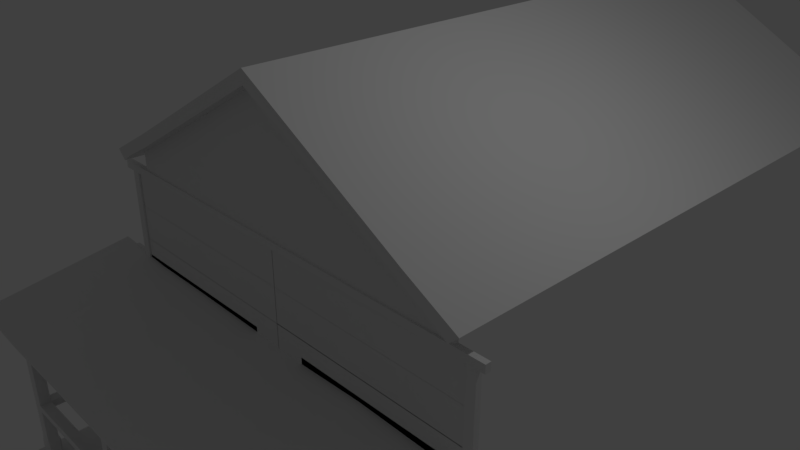 # Source: HouseJermo.blend  (saved by Blender 2.79.0; exported with 4.5.12 LTS)
import bpy
from mathutils import Matrix  # noqa: F401  (used for matrix-valued properties, if any)

bpy.ops.wm.read_factory_settings(use_empty=True)
scene = bpy.context.scene
scene.name = 'Scene'

# ---- collections
col_collection_1 = bpy.data.collections.new('Collection 1'); scene.collection.children.link(col_collection_1)

# ---- materials (node trees are filled in below, after node groups)
mat_material = bpy.data.materials.new('Material')
mat_material.alpha_threshold = 0.0
mat_material.use_transparent_shadow = False
mat_material.roughness = 0.5
mat_material.line_color = (0.0, 0.0, 0.0, 1.0)

# ---- material node trees

# ---- world
world_world = bpy.data.worlds.new('World'); scene.world = world_world
world_world.color = (0.05088, 0.05088, 0.05088)
world_world.use_sun_shadow = False
world_world.sun_shadow_jitter_overblur = 0.0
world_world.cycles.sampling_method = 'MANUAL'

# ---- cameras
cam_camera = bpy.data.cameras.new('Camera')
cam_camera.clip_end = 100.0
cam_camera.lens = 35.0
cam_camera.sensor_width = 32.0
cam_camera.sensor_height = 18.0
cam_camera.ortho_scale = 7.314
cam_camera.dof.focus_distance = 0.0
cam_camera.dof.aperture_fstop = 128.0

# ---- lights
light_lamp = bpy.data.lights.new('Lamp', 'POINT')
light_lamp.transmission_factor = 0.0
light_lamp.cutoff_distance = 30.0
light_lamp.energy = 100.0
light_lamp.shadow_buffer_clip_start = 1.001
light_lamp.shadow_soft_size = 0.1
light_lamp.shadow_maximum_resolution = 0.006
light_lamp.use_absolute_resolution = True

# ---- meshes
me_cylinder = bpy.data.meshes.new('Cylinder')
me_cylinder.from_pydata([(0.1951, 0.9808, -1.0), (0.1951, 0.9808, 1.0), (0.5556, 0.8315, -1.0), (0.5556, 0.8315, 1.0), (0.8315, 0.5556, -1.0), (0.8315, 0.5556, 1.0), (0.9808, 0.1951, -1.0), (0.9808, 0.1951, 1.0), (0.9808, -0.1951, -1.0), (0.9808, -0.1951, 1.0), (0.8315, -0.5556, -1.0), (0.8315, -0.5556, 1.0), (0.5556, -0.8315, -1.0), (0.5556, -0.8315, 1.0), (0.1951, -0.9808, -1.0), (0.1951, -0.9808, 1.0), (-0.1951, -0.9808, -1.0), (-0.1951, -0.9808, 1.0), (-0.5556, -0.8315, -1.0), (-0.5556, -0.8315, 1.0), (-0.8315, -0.5556, -1.0), (-0.8315, -0.5556, 1.0), (-0.9808, -0.1951, -1.0), (-0.9808, -0.1951, 1.0), (-0.9808, 0.1951, -1.0), (-0.9808, 0.1951, 1.0), (-0.8315, 0.5556, -1.0), (-0.8315, 0.5556, 1.0), (-0.5556, 0.8315, -1.0), (-0.5556, 0.8315, 1.0), (-0.1951, 0.9808, -1.0), (-0.1951, 0.9808, 1.0), (1.155e-07, 3.148e-07, -1.0), (1.267e-07, 3.008e-07, 1.0), (0.9067, -0.1803, 1.0), (0.9067, 0.1803, 1.0), (-0.5136, -0.7686, 1.0), (-0.1803, -0.9067, 1.0), (-0.7686, 0.5136, 1.0), (0.7686, 0.5136, 1.0), (0.5136, 0.7686, 1.0), (0.1803, -0.9067, 1.0), (0.5136, -0.7686, 1.0), (-0.9067, 0.1803, 1.0), (-0.9067, -0.1803, 1.0), (0.7686, -0.5136, 1.0), (-0.7686, -0.5136, 1.0), (-0.1803, 0.9067, 1.0), (-0.5136, 0.7686, 1.0), (0.1803, 0.9067, 1.0), (0.9808, 0.1951, 1.88), (0.8315, 0.5556, 1.88), (0.9808, -0.1951, 1.88), (0.1951, -0.9808, 1.88), (0.5556, -0.8315, 1.88), (-0.1951, -0.9808, 1.88), (-0.9808, -0.1951, 1.88), (-0.8315, -0.5556, 1.88), (-0.9808, 0.1951, 1.88), (-0.1951, 0.9808, 1.88), (-0.5556, 0.8315, 1.88), (0.1951, 0.9808, 1.88), (0.5136, -0.7686, 1.88), (0.1803, -0.9067, 1.88), (-0.9067, -0.1803, 1.88), (-0.9067, 0.1803, 1.88), (-0.5136, 0.7686, 1.88), (-0.1803, 0.9067, 1.88), (0.7686, 0.5136, 1.88), (0.9067, 0.1803, 1.88), (-0.1803, -0.9067, 1.88), (-0.7686, -0.5136, 1.88), (0.1803, 0.9067, 1.88), (0.9067, -0.1803, 1.88), (0.3665, 1.425, 1.951), (0.7917, 1.188, 1.951), (1.187, 0.7946, 1.951), (1.401, 0.2802, 1.951), (1.402, -0.2771, 1.951), (1.19, -0.7923, 1.951), (0.7963, -1.187, 1.951), (0.2819, -1.401, 1.951), (-0.2754, -1.402, 1.951), (-0.7906, -1.19, 1.951), (-1.185, -0.7969, 1.951), (-1.4, -0.2824, 1.951), (0.002576, -0.0005894, 4.3), (-1.401, 0.2748, 1.951), (-1.188, 0.79, 1.951), (-0.7951, 1.185, 1.951), (-0.1907, 1.424, 1.951), (0.002576, -0.0005887, 1.951), (0.5728, -0.8265, 1.951), (0.8286, 0.5522, 1.951), (-0.5644, -0.8526, 1.951), (-0.9736, 0.1971, 1.951), (0.8546, -0.5675, 1.951), (0.5695, 0.8514, 1.951), (-0.199, 0.9812, 1.951), (-0.553, 0.8269, 1.951), (-0.1952, -0.9808, 1.951), (0.2042, -0.9774, 1.951), (0.9795, -0.1983, 1.951), (0.9787, 0.201, 1.951), (-0.9833, -0.1941, 1.951), (-0.8294, -0.5588, 1.951), (0.192, 0.9771, 1.951), (-0.8494, 0.5663, 1.951), (-0.5123, 0.7668, 1.951), (0.1846, -0.9066, 1.951), (0.9086, 0.1814, 1.951), (-0.7648, -0.5155, 1.951), (0.1811, 0.9061, 1.951), (-0.9034, -0.1826, 1.951), (0.9093, -0.1791, 1.951), (-0.176, -0.9073, 1.951), (-0.1794, 0.9054, 1.951), (0.5145, 0.7688, 1.951), (0.7719, -0.5125, 1.951), (-0.9041, 0.178, 1.951), (-0.5094, -0.7699, 1.951), (0.77, 0.5143, 1.951), (0.5175, -0.768, 1.951), (-0.7668, 0.5113, 1.951)], [], [(1, 3, 2, 0), (3, 5, 4, 2), (5, 7, 6, 4), (7, 9, 8, 6), (9, 11, 10, 8), (23, 25, 24, 22), (11, 13, 12, 10), (13, 15, 14, 12), (19, 21, 20, 18), (21, 23, 22, 20), (15, 17, 16, 14), (25, 27, 26, 24), (27, 29, 28, 26), (29, 31, 30, 28), (30, 31, 1, 0), (17, 19, 18, 16), (2, 4, 32), (12, 14, 32), (22, 24, 32), (8, 10, 32), (18, 20, 32), (28, 30, 32), (4, 6, 32), (14, 16, 32), (24, 26, 32), (0, 2, 32), (10, 12, 32), (20, 22, 32), (30, 0, 32), (6, 8, 32), (16, 18, 32), (26, 28, 32), (34, 35, 33), (36, 37, 33), (48, 38, 33), (39, 40, 33), (41, 42, 33), (43, 44, 33), (45, 34, 33), (46, 36, 33), (47, 48, 33), (35, 39, 33), (37, 41, 33), (38, 43, 33), (40, 49, 33), (42, 45, 33), (44, 46, 33), (49, 47, 33), (41, 37, 70, 63), (15, 13, 54, 53), (13, 11, 45, 42), (3, 1, 49, 40), (27, 25, 43, 38), (49, 1, 61, 72), (39, 35, 69, 68), (47, 49, 72, 67), (21, 19, 36, 46), (11, 9, 34, 45), (43, 25, 58, 65), (9, 7, 50, 52), (5, 3, 40, 39), (29, 27, 38, 48), (19, 17, 37, 36), (48, 47, 67, 66), (67, 116, 108, 66), (64, 113, 111, 71), (63, 109, 122, 62), (69, 110, 121, 68), (72, 112, 116, 67), (65, 119, 113, 64), (70, 115, 109, 63), (73, 114, 110, 69), (34, 9, 52, 73), (25, 23, 56, 58), (29, 48, 66, 60), (13, 42, 62, 54), (42, 41, 63, 62), (31, 29, 60, 59), (35, 34, 73, 69), (44, 43, 65, 64), (5, 39, 68, 51), (7, 5, 51, 50), (21, 46, 71, 57), (17, 15, 53, 55), (37, 17, 55, 70), (23, 21, 57, 56), (1, 31, 59, 61), (46, 44, 64, 71), (86, 74, 90), (86, 76, 75), (86, 77, 76), (86, 78, 77), (86, 79, 78), (86, 80, 79), (86, 81, 80), (86, 82, 81), (86, 83, 82), (86, 84, 83), (86, 85, 84), (86, 87, 85), (86, 88, 87), (86, 89, 88), (86, 75, 74), (86, 90, 89), (111, 113, 91), (110, 114, 91), (109, 115, 91), (108, 116, 91), (112, 117, 91), (116, 112, 91), (114, 118, 91), (113, 119, 91), (115, 120, 91), (117, 121, 91), (118, 122, 91), (119, 123, 91), (120, 111, 91), (121, 110, 91), (122, 109, 91), (123, 108, 91), (88, 89, 99, 107), (80, 81, 101, 92), (76, 77, 103, 93), (83, 84, 105, 94), (87, 88, 107, 95), (79, 80, 92, 96), (75, 76, 93, 97), (82, 83, 94, 100), (85, 87, 95, 104), (78, 79, 96, 102), (90, 74, 106, 98), (74, 75, 97, 106), (89, 90, 98, 99), (81, 82, 100, 101), (77, 78, 102, 103), (84, 85, 104, 105), (107, 99, 108, 123), (55, 100, 115, 70), (52, 102, 114, 73), (94, 105, 111, 120), (95, 107, 123, 119), (96, 92, 122, 118), (97, 93, 121, 117), (100, 94, 120, 115), (58, 95, 119, 65), (102, 96, 118, 114), (61, 106, 112, 72), (106, 97, 117, 112), (59, 98, 106, 61), (53, 101, 100, 55), (50, 103, 102, 52), (56, 104, 95, 58), (71, 111, 105, 57), (57, 105, 104, 56), (66, 108, 99, 60), (60, 99, 98, 59), (68, 121, 93, 51), (51, 93, 103, 50), (62, 122, 92, 54), (54, 92, 101, 53)])
me_cylinder.use_remesh_preserve_volume = False
me_cylinder.use_remesh_preserve_attributes = False
me_cylinder.use_mirror_vertex_groups = False
me_cylinder.update()
me_cube_056 = bpy.data.meshes.new('Cube.056')
me_cube_056.from_pydata([(-2.298, -0.025, -0.25), (-2.298, -0.025, 0.25), (-2.298, 0.025, -0.25), (-2.298, 0.025, 0.25), (2.356, -0.025, -0.25), (2.356, -0.025, 0.25), (2.356, 0.025, -0.25), (2.356, 0.025, 0.25), (-2.747, 0.025, -0.25), (-2.747, -0.025, -0.25), (-2.747, -0.025, 0.01193), (-2.747, 0.025, 0.01193), (2.861, 0.025, -0.04157), (2.861, 0.025, -0.25), (2.861, -0.025, -0.25), (2.864, -0.025, -0.03647), (0.03204, -0.025, 1.586), (0.03204, 0.025, 1.586), (-2.298, -0.025, 0.4313), (-2.298, 0.025, 0.4313), (2.356, 0.025, 0.4313), (2.356, -0.025, 0.4313), (0.03214, -0.025, 1.767), (0.03214, 0.025, 1.767), (2.965, 0.025, -0.09356), (2.965, -0.025, -0.09356), (3.097, -0.025, 0.03057), (3.097, 0.025, 0.03057), (2.974, -0.025, 0.09715), (2.974, 0.025, 0.09715), (-2.92, -0.025, -0.1069), (-2.92, 0.025, -0.1069), (-3.047, -0.025, 0.02232), (-3.047, 0.025, 0.02232), (-2.829, 0.025, 0.1414), (-2.829, -0.025, 0.1414), (-2.747, -0.2292, 0.01193), (-2.298, -0.2292, 0.25), (2.864, -0.2292, -0.03647), (2.356, -0.2292, 0.25), (2.356, -0.2292, 0.4313), (-2.298, -0.2292, 0.4313), (0.03214, -0.2292, 1.767), (0.03204, -0.2292, 1.586), (2.965, -0.2292, -0.09356), (3.097, -0.2292, 0.03057), (2.974, -0.2292, 0.09715), (-2.92, -0.2292, -0.1069), (-3.047, -0.2292, 0.02232), (-2.829, -0.2292, 0.1414), (-2.298, 8.438, 0.25), (-2.747, 8.438, 0.01193), (2.861, 8.438, -0.04157), (2.356, 8.438, 0.25), (0.03214, 8.438, 1.767), (-2.298, 8.438, 0.4313), (0.03204, 8.438, 1.586), (2.356, 8.438, 0.4313), (3.097, 8.438, 0.03057), (2.965, 8.438, -0.09356), (2.974, 8.438, 0.09715), (-2.829, 8.438, 0.1414), (-3.047, 8.438, 0.02232), (-2.92, 8.438, -0.1069)], [], [(1, 3, 11, 10), (2, 3, 7, 6), (5, 4, 14, 15), (4, 5, 1, 0), (2, 6, 4, 0), (11, 10, 30, 31), (9, 10, 11, 8), (2, 0, 9, 8), (3, 2, 8, 11), (0, 1, 10, 9), (13, 12, 15, 14), (4, 6, 13, 14), (31, 30, 32, 33), (6, 7, 12, 13), (19, 18, 22, 23), (1, 5, 16), (7, 3, 17), (25, 26, 45, 44), (21, 20, 23, 22), (12, 7, 53, 52), (7, 17, 56, 53), (22, 18, 41, 42), (29, 28, 26, 27), (25, 24, 27, 26), (24, 12, 52, 59), (15, 12, 24, 25), (30, 10, 36, 47), (28, 21, 40, 46), (33, 34, 61, 62), (27, 24, 59, 58), (20, 21, 28, 29), (35, 34, 33, 32), (16, 5, 39, 43), (15, 25, 44, 38), (18, 19, 34, 35), (17, 3, 50, 56), (43, 39, 40, 42), (37, 43, 42, 41), (46, 38, 44, 45), (40, 39, 38, 46), (36, 49, 48, 47), (37, 41, 49, 36), (21, 22, 42, 40), (10, 1, 37, 36), (1, 16, 43, 37), (5, 15, 38, 39), (18, 35, 49, 41), (26, 28, 46, 45), (35, 32, 48, 49), (32, 30, 47, 48), (56, 50, 55, 54), (53, 56, 54, 57), (52, 60, 58, 59), (61, 51, 63, 62), (53, 57, 60, 52), (55, 50, 51, 61), (20, 29, 60, 57), (34, 19, 55, 61), (11, 31, 63, 51), (19, 23, 54, 55), (23, 20, 57, 54), (3, 11, 51, 50), (29, 27, 58, 60), (31, 33, 62, 63)])
me_cube_056.use_remesh_preserve_volume = False
me_cube_056.use_remesh_preserve_attributes = False
me_cube_056.use_mirror_vertex_groups = False
me_cube_056.update()
me_cube_055 = bpy.data.meshes.new('Cube.055')
me_cube_055.from_pydata([(0.4273, -0.01495, -0.09875), (0.4273, -0.01495, 0.000251), (0.4273, 0.05556, -0.09875), (0.4273, 0.05556, 0.000251), (0.4931, -0.01495, -0.09875), (0.4931, -0.01495, 0.000251), (0.4931, 0.05556, -0.09875), (0.4931, 0.05556, 0.000251), (-0.439, 0.05556, -0.09875), (-0.439, -0.01495, -0.09875), (-0.439, -0.01495, 0.000251), (-0.439, 0.05556, 0.000251), (-0.5016, 0.05556, -0.09875), (-0.5069, -0.01495, -0.09875), (-0.5069, -0.01495, 0.000251), (-0.5016, 0.05556, 0.000251), (0.4273, -0.01495, 1.401), (0.4273, 0.05556, 1.401), (0.4931, 0.05556, 1.401), (0.4931, -0.01495, 1.401), (-0.439, -0.01495, 1.401), (-0.439, 0.05556, 1.401), (-0.5069, -0.01495, 1.401), (-0.5016, 0.05556, 1.401), (-0.5069, -0.01495, 1.293), (-0.5016, 0.05556, 1.293), (-0.439, -0.01495, 1.293), (-0.439, 0.05556, 1.293), (0.4931, -0.01495, 1.293), (0.4273, -0.01495, 1.293), (0.4273, 0.05556, 1.293), (0.4931, 0.05556, 1.293), (0.4273, 0.03224, 0.000251), (-0.439, 0.03224, 0.000251), (-0.439, 0.03224, 1.293), (0.4273, 0.03224, 1.293), (-0.439, 0.01752, 1.293), (0.4273, 0.01752, 0.000251), (-0.439, 0.01752, 0.000251), (0.4273, 0.01752, 1.293), (-0.03806, 0.05556, -0.09875), (-0.03806, 0.05556, 0.000251), (-0.03806, -0.01495, 0.000251), (-0.03806, -0.01495, -0.09875), (0.01704, 0.05556, 0.000251), (0.01704, -0.01495, -0.09875), (0.01704, 0.05556, -0.09875), (0.01704, -0.01495, 0.000251), (-0.03726, 0.01752, 0.000251), (0.01673, 0.01752, 0.000251), (-0.0245, -0.01495, 1.401), (-0.0245, -0.01495, 1.293), (-0.0245, 0.05556, 1.293), (-0.0245, 0.05556, 1.401), (-0.0245, 0.01752, 1.293), (0.01945, 0.01752, 1.293), (0.02139, -0.01495, 1.293), (0.02139, 0.05556, 1.293), (0.02139, 0.05556, 1.401), (0.02139, -0.01495, 1.401), (-0.5016, 0.05556, 0.7196), (0.4273, -0.01495, 0.7196), (0.4931, 0.05556, 0.7196), (-0.5069, -0.01495, 0.7196), (-0.439, -0.01495, 0.7196), (-0.439, 0.05556, 0.7196), (0.4931, -0.01495, 0.7196), (0.4273, 0.05556, 0.7196), (0.4273, 0.03224, 0.7196), (-0.439, 0.03224, 0.7196), (-0.439, 0.01752, 0.7196), (0.4273, 0.01752, 0.7196), (0.01824, 0.01752, 0.7196), (-0.03016, 0.01752, 0.7196), (-0.5016, 0.05556, 0.6443), (0.4273, -0.01495, 0.6443), (0.4931, 0.05556, 0.6443), (0.01808, 0.01752, 0.6443), (-0.0309, 0.01752, 0.6443), (-0.5069, -0.01495, 0.6443), (-0.439, -0.01495, 0.6443), (-0.439, 0.05556, 0.6443), (0.4931, -0.01495, 0.6443), (0.4273, 0.05556, 0.6443), (0.4273, 0.03224, 0.6443), (-0.439, 0.03224, 0.6443), (-0.439, 0.01752, 0.6443), (0.4273, 0.01752, 0.6443), (-0.5069, -0.01495, 1.04), (-0.439, -0.01495, 1.04), (-0.439, 0.05556, 1.04), (0.4931, -0.01495, 1.04), (0.4273, 0.05556, 1.04), (0.4273, 0.03224, 1.04), (-0.439, 0.03224, 1.04), (-0.439, 0.01752, 1.04), (0.4273, 0.01752, 1.04), (-0.5016, 0.05556, 1.04), (0.4273, -0.01495, 1.04), (0.4931, 0.05556, 1.04), (0.01891, 0.01752, 1.04), (-0.027, 0.01752, 1.04), (-0.5016, 0.05556, 1.0), (0.4273, -0.01495, 1.0), (0.4931, 0.05556, 1.0), (0.01883, 0.01752, 1.0), (-0.02739, 0.01752, 1.0), (-0.5069, -0.01495, 1.0), (-0.439, -0.01495, 1.0), (-0.439, 0.05556, 1.0), (0.4931, -0.01495, 1.0), (0.4273, 0.05556, 1.0), (0.4273, 0.03224, 1.0), (-0.439, 0.03224, 1.0), (-0.439, 0.01752, 1.0), (0.4273, 0.01752, 1.0), (-0.5016, 0.05556, 0.2854), (0.4273, -0.01495, 0.2854), (0.4931, 0.05556, 0.2854), (0.01733, 0.01752, 0.2854), (-0.03444, 0.01752, 0.2854), (-0.5069, -0.01495, 0.2854), (-0.439, -0.01495, 0.2854), (-0.439, 0.05556, 0.2854), (0.4931, -0.01495, 0.2854), (0.4273, 0.05556, 0.2854), (0.4273, 0.03224, 0.2854), (-0.439, 0.03224, 0.2854), (-0.439, 0.01752, 0.2854), (0.4273, 0.01752, 0.2854), (-0.5016, 0.05556, 0.2446), (0.4273, -0.01495, 0.2446), (0.4931, 0.05556, 0.2446), (0.01724, 0.01752, 0.2446), (-0.03484, 0.01752, 0.2446), (-0.5069, -0.01495, 0.2446), (-0.439, -0.01495, 0.2446), (-0.439, 0.05556, 0.2446), (0.4931, -0.01495, 0.2446), (0.4273, 0.05556, 0.2446), (0.4273, 0.03224, 0.2446), (-0.439, 0.03224, 0.2446), (-0.439, 0.01752, 0.2446), (0.4273, 0.01752, 0.2446), (0.01688, 0.001288, 0.000251), (-0.03766, 0.001287, 0.000251), (-0.0245, 0.001287, 1.293), (0.02042, 0.001287, 1.293), (0.01724, 0.0004449, 0.2446), (-0.03484, 0.0004448, 0.2446), (0.01883, 0.0004449, 1.0), (0.01824, 0.0004449, 0.7196), (-0.02739, 0.0004448, 1.0), (-0.03016, 0.0004448, 0.7196), (0.01808, 0.0004449, 0.6443), (-0.0309, 0.0004448, 0.6443), (0.01891, 0.0004449, 1.04), (-0.027, 0.0004448, 1.04), (0.01733, 0.0004449, 0.2854), (-0.03444, 0.0004448, 0.2854), (-0.439, 0.001287, 1.293), (0.4273, 0.001287, 0.000251), (-0.439, 0.001287, 0.000251), (0.4273, 0.001287, 1.293), (0.4273, 0.001287, 0.7196), (0.4273, 0.001287, 0.6443), (-0.439, 0.001287, 0.7196), (-0.439, 0.001287, 0.6443), (-0.439, 0.001287, 1.04), (0.4273, 0.001287, 1.04), (0.4273, 0.001287, 1.0), (-0.439, 0.001287, 1.0), (-0.439, 0.001287, 0.2854), (0.4273, 0.001287, 0.2854), (0.4273, 0.001287, 0.2446), (-0.439, 0.001287, 0.2446), (-0.03016, 0.008983, 0.7196), (-0.027, 0.008983, 1.04), (-0.0245, 0.009404, 1.293), (-0.02739, 0.008983, 1.0), (-0.439, 0.009404, 1.293), (-0.439, 0.009404, 1.04), (-0.439, 0.009404, 1.0), (-0.439, 0.009404, 0.7196), (0.4273, 0.009404, 1.293), (0.4273, 0.009404, 1.04), (0.4273, 0.009404, 1.0), (0.01824, 0.008983, 0.7196), (0.01891, 0.008983, 1.04), (0.01993, 0.009404, 1.293), (0.01883, 0.008983, 1.0), (0.4273, 0.009404, 0.7196), (0.4273, 0.009404, 0.000251), (0.4273, 0.009404, 0.6443), (0.01724, 0.008983, 0.2446), (0.01733, 0.008983, 0.2854), (0.01808, 0.008983, 0.6443), (0.4273, 0.009404, 0.2854), (0.4273, 0.009404, 0.2446), (0.01681, 0.009404, 0.000251), (-0.439, 0.009404, 0.000251), (-0.0309, 0.008983, 0.6443), (-0.03484, 0.008983, 0.2446), (-0.03444, 0.008983, 0.2854), (-0.03746, 0.009404, 0.000251), (-0.439, 0.009215, 0.2854), (-0.439, 0.009215, 0.2446), (-0.439, 0.009404, 0.6443)], [], [(41, 40, 8, 11), (2, 3, 7, 6), (6, 7, 5, 4), (4, 5, 1, 0), (2, 6, 4, 0), (29, 28, 19, 16), (25, 24, 22, 23), (43, 42, 10, 9), (32, 3, 44, 41, 11, 33), (40, 43, 9, 8), (13, 14, 15, 12), (8, 9, 13, 12), (11, 8, 12, 15), (9, 10, 14, 13), (18, 17, 16, 19), (20, 21, 23, 22), (31, 30, 17, 18), (24, 26, 20, 22), (35, 34, 27, 52, 57, 30), (28, 31, 18, 19), (27, 25, 23, 21), (50, 20, 26, 51), (90, 97, 25, 27), (94, 90, 27, 34), (88, 89, 26, 24), (97, 88, 24, 25), (169, 98, 29, 163), (91, 99, 31, 28), (99, 92, 30, 31), (98, 91, 28, 29), (52, 27, 21, 53), (53, 21, 20, 50), (92, 93, 35, 30), (204, 48, 38, 200), (178, 180, 36, 54), (181, 95, 36, 180), (134, 142, 38, 48), (39, 55, 54, 36, 34, 35), (37, 32, 33, 38, 48, 49), (93, 94, 34, 35), (46, 45, 43, 40), (45, 47, 42, 43), (44, 46, 40, 41), (3, 2, 46, 44), (0, 1, 47, 45), (2, 0, 45, 46), (176, 183, 166, 153), (192, 37, 49, 199), (58, 53, 50, 59), (57, 52, 53, 58), (59, 50, 51, 56), (143, 133, 49, 37), (16, 59, 56, 29), (30, 57, 58, 17), (17, 58, 59, 16), (184, 189, 55, 39), (203, 202, 149, 159), (153, 166, 167, 155), (115, 105, 72, 71), (84, 85, 69, 68), (106, 114, 70, 73), (83, 84, 68, 67), (75, 82, 66, 61), (76, 83, 67, 62), (82, 76, 62, 66), (165, 75, 61, 164), (74, 79, 63, 60), (79, 80, 64, 63), (85, 81, 65, 69), (81, 74, 60, 65), (123, 116, 74, 81), (127, 123, 81, 85), (121, 122, 80, 79), (116, 121, 79, 74), (173, 117, 75, 165), (124, 118, 76, 82), (118, 125, 83, 76), (117, 124, 82, 75), (125, 126, 84, 83), (205, 128, 86, 207), (126, 127, 85, 84), (178, 177, 157, 146), (196, 193, 165, 154), (54, 36, 95, 101), (39, 55, 100, 96), (112, 113, 94, 93), (111, 112, 93, 92), (103, 110, 91, 98), (104, 111, 92, 99), (110, 104, 99, 91), (170, 103, 98, 169), (102, 107, 88, 97), (107, 108, 89, 88), (113, 109, 90, 94), (109, 102, 97, 90), (65, 60, 102, 109), (69, 65, 109, 113), (63, 64, 108, 107), (60, 63, 107, 102), (164, 61, 103, 170), (66, 62, 104, 110), (62, 67, 111, 104), (61, 66, 110, 103), (67, 68, 112, 111), (183, 70, 114, 182), (68, 69, 113, 112), (129, 119, 195, 197), (194, 195, 158, 148), (140, 141, 127, 126), (139, 140, 126, 125), (131, 138, 124, 117), (132, 139, 125, 118), (138, 132, 118, 124), (174, 131, 117, 173), (130, 135, 121, 116), (135, 136, 122, 121), (141, 137, 123, 127), (137, 130, 116, 123), (87, 77, 119, 129), (78, 86, 128, 120), (11, 15, 130, 137), (33, 11, 137, 141), (14, 10, 136, 135), (15, 14, 135, 130), (161, 1, 131, 174), (5, 7, 132, 138), (7, 3, 139, 132), (1, 5, 138, 131), (3, 32, 140, 139), (200, 38, 142, 206), (32, 33, 141, 140), (188, 189, 147, 156), (96, 100, 188, 185), (142, 134, 202, 206), (148, 149, 145, 144), (150, 152, 153, 151), (151, 153, 155, 154), (147, 146, 157, 156), (156, 157, 152, 150), (154, 155, 159, 158), (158, 159, 149, 148), (195, 196, 154, 158), (187, 190, 150, 151), (199, 194, 148, 144), (201, 203, 159, 155), (164, 151, 154, 165), (179, 176, 153, 152), (190, 188, 156, 150), (202, 204, 145, 149), (177, 179, 152, 157), (10, 162, 175, 136), (192, 161, 174, 198), (198, 174, 173, 197), (136, 175, 172, 122), (64, 166, 171, 108), (191, 164, 170, 186), (186, 170, 169, 185), (108, 171, 168, 89), (122, 172, 167, 80), (197, 173, 165, 193), (80, 167, 166, 64), (29, 56, 147, 163), (56, 51, 146, 147), (1, 161, 144, 47), (47, 144, 145, 42), (89, 168, 160, 26), (51, 26, 160, 146), (42, 145, 162, 10), (185, 169, 163, 184), (191, 187, 151, 164), (207, 201, 155, 167), (106, 73, 176, 179), (166, 183, 182, 171), (171, 182, 181, 168), (54, 101, 177, 178), (73, 70, 183, 176), (168, 181, 180, 160), (146, 160, 180, 178), (71, 72, 187, 191), (96, 185, 184, 39), (71, 191, 186, 115), (72, 105, 190, 187), (100, 55, 189, 188), (163, 147, 189, 184), (129, 197, 193, 87), (37, 192, 198, 143), (49, 133, 194, 199), (119, 77, 196, 195), (77, 87, 193, 196), (161, 192, 199, 144), (86, 78, 201, 207), (134, 48, 204, 202), (78, 120, 203, 201), (162, 200, 206, 175), (175, 206, 205, 172), (172, 205, 207, 167), (145, 204, 200, 162), (177, 181, 182, 179), (185, 188, 190, 186), (197, 195, 194, 198), (203, 205, 206, 202), (114, 106, 179, 182), (120, 128, 205, 203), (105, 115, 186, 190), (133, 143, 198, 194), (101, 95, 181, 177)])
me_cube_055.use_remesh_preserve_volume = False
me_cube_055.use_remesh_preserve_attributes = False
me_cube_055.use_mirror_vertex_groups = False
me_cube_055.update()
me_cube_054 = bpy.data.meshes.new('Cube.054')
me_cube_054.from_pydata([(-0.4929, 4.5e-06, -0.001213), (-0.4929, 4.5e-06, 0.4988), (-0.4929, 0.05, -0.001213), (-0.4929, 0.05, 0.4988), (0.5017, 0.05, -0.001213), (0.5017, 0.05, 0.4988), (0.5017, 4.5e-06, -0.001213), (0.5017, 4.5e-06, 0.4988)], [], [(7, 6, 4, 5), (0, 1, 3, 2), (6, 7, 1, 0), (5, 3, 1, 7), (2, 4, 6, 0), (2, 3, 5, 4)])
me_cube_054.use_remesh_preserve_volume = False
me_cube_054.use_remesh_preserve_attributes = False
me_cube_054.use_mirror_vertex_groups = False
me_cube_054.update()
me_cube_052 = bpy.data.meshes.new('Cube.052')
me_cube_052.from_pydata([(-0.4929, 4.5e-06, -0.001213), (-0.4929, 4.5e-06, 0.4988), (-0.4929, 0.05, -0.001213), (-0.4929, 0.05, 0.4988), (0.5017, 0.05, -0.001213), (0.5017, 0.05, 0.4988), (0.5017, 4.5e-06, -0.001213), (0.5017, 4.5e-06, 0.4988)], [], [(7, 6, 4, 5), (0, 1, 3, 2), (6, 7, 1, 0), (5, 3, 1, 7), (2, 4, 6, 0), (2, 3, 5, 4)])
me_cube_052.use_remesh_preserve_volume = False
me_cube_052.use_remesh_preserve_attributes = False
me_cube_052.use_mirror_vertex_groups = False
me_cube_052.update()
me_cube_051 = bpy.data.meshes.new('Cube.051')
me_cube_051.from_pydata([(-0.4929, 4.5e-06, -0.001213), (-0.4929, 4.5e-06, 0.4988), (-0.4929, 0.05, -0.001213), (-0.4929, 0.05, 0.4988), (0.5017, 0.05, -0.001213), (0.5017, 0.05, 0.4988), (0.5017, 4.5e-06, -0.001213), (0.5017, 4.5e-06, 0.4988)], [], [(7, 6, 4, 5), (0, 1, 3, 2), (6, 7, 1, 0), (5, 3, 1, 7), (2, 4, 6, 0), (2, 3, 5, 4)])
me_cube_051.use_remesh_preserve_volume = False
me_cube_051.use_remesh_preserve_attributes = False
me_cube_051.use_mirror_vertex_groups = False
me_cube_051.update()
me_cube_050 = bpy.data.meshes.new('Cube.050')
me_cube_050.from_pydata([(-0.4929, 4.5e-06, -0.001213), (-0.4929, 4.5e-06, 0.4988), (-0.4929, 0.05, -0.001213), (-0.4929, 0.05, 0.4988), (0.5017, 0.05, -0.001213), (0.5017, 0.05, 0.4988), (0.5017, 4.5e-06, -0.001213), (0.5017, 4.5e-06, 0.4988)], [], [(7, 6, 4, 5), (0, 1, 3, 2), (6, 7, 1, 0), (5, 3, 1, 7), (2, 4, 6, 0), (2, 3, 5, 4)])
me_cube_050.use_remesh_preserve_volume = False
me_cube_050.use_remesh_preserve_attributes = False
me_cube_050.use_mirror_vertex_groups = False
me_cube_050.update()
me_cube_049 = bpy.data.meshes.new('Cube.049')
me_cube_049.from_pydata([(-0.4929, 4.5e-06, -0.001213), (-0.4929, 4.5e-06, 0.4988), (-0.4929, 0.05, -0.001213), (-0.4929, 0.05, 0.4988), (0.5017, 0.05, -0.001213), (0.5017, 0.05, 0.4988), (0.5017, 4.5e-06, -0.001213), (0.5017, 4.5e-06, 0.4988)], [], [(7, 6, 4, 5), (0, 1, 3, 2), (6, 7, 1, 0), (5, 3, 1, 7), (2, 4, 6, 0), (2, 3, 5, 4)])
me_cube_049.use_remesh_preserve_volume = False
me_cube_049.use_remesh_preserve_attributes = False
me_cube_049.use_mirror_vertex_groups = False
me_cube_049.update()
me_cube_014 = bpy.data.meshes.new('Cube.014')
me_cube_014.from_pydata([(-0.4929, 4.5e-06, -0.001213), (-0.4929, 4.5e-06, 0.4988), (-0.4929, 0.05, -0.001213), (-0.4929, 0.05, 0.4988), (0.5017, 0.05, -0.001213), (0.5017, 0.05, 0.4988), (0.5017, 4.5e-06, -0.001213), (0.5017, 4.5e-06, 0.4988)], [], [(7, 6, 4, 5), (0, 1, 3, 2), (6, 7, 1, 0), (5, 3, 1, 7), (2, 4, 6, 0), (2, 3, 5, 4)])
me_cube_014.use_remesh_preserve_volume = False
me_cube_014.use_remesh_preserve_attributes = False
me_cube_014.use_mirror_vertex_groups = False
me_cube_014.update()
me_cube_013 = bpy.data.meshes.new('Cube.013')
me_cube_013.from_pydata([(-0.4929, 4.5e-06, -0.001213), (-0.4929, 4.5e-06, 0.4988), (-0.4929, 0.05, -0.001213), (-0.4929, 0.05, 0.4988), (0.5017, 0.05, -0.001213), (0.5017, 0.05, 0.4988), (0.5017, 4.5e-06, -0.001213), (0.5017, 4.5e-06, 0.4988)], [], [(7, 6, 4, 5), (0, 1, 3, 2), (6, 7, 1, 0), (5, 3, 1, 7), (2, 4, 6, 0), (2, 3, 5, 4)])
me_cube_013.use_remesh_preserve_volume = False
me_cube_013.use_remesh_preserve_attributes = False
me_cube_013.use_mirror_vertex_groups = False
me_cube_013.update()
me_cube_011 = bpy.data.meshes.new('Cube.011')
me_cube_011.from_pydata([(-0.4929, 4.5e-06, -0.001213), (-0.4929, 4.5e-06, 0.4988), (-0.4929, 0.05, -0.001213), (-0.4929, 0.05, 0.4988), (0.5017, 0.05, -0.001213), (0.5017, 0.05, 0.4988), (0.5017, 4.5e-06, -0.001213), (0.5017, 4.5e-06, 0.4988)], [], [(7, 6, 4, 5), (0, 1, 3, 2), (6, 7, 1, 0), (5, 3, 1, 7), (2, 4, 6, 0), (2, 3, 5, 4)])
me_cube_011.use_remesh_preserve_volume = False
me_cube_011.use_remesh_preserve_attributes = False
me_cube_011.use_mirror_vertex_groups = False
me_cube_011.update()
me_cube_010 = bpy.data.meshes.new('Cube.010')
me_cube_010.from_pydata([(-0.4929, 4.5e-06, -0.001213), (-0.4929, 4.5e-06, 0.4988), (-0.4929, 0.05, -0.001213), (-0.4929, 0.05, 0.4988), (0.5017, 0.05, -0.001213), (0.5017, 0.05, 0.4988), (0.5017, 4.5e-06, -0.001213), (0.5017, 4.5e-06, 0.4988)], [], [(7, 6, 4, 5), (0, 1, 3, 2), (6, 7, 1, 0), (5, 3, 1, 7), (2, 4, 6, 0), (2, 3, 5, 4)])
me_cube_010.use_remesh_preserve_volume = False
me_cube_010.use_remesh_preserve_attributes = False
me_cube_010.use_mirror_vertex_groups = False
me_cube_010.update()
me_cube_009 = bpy.data.meshes.new('Cube.009')
me_cube_009.from_pydata([(-0.4929, 4.5e-06, -0.001213), (-0.4929, 4.5e-06, 0.4988), (-0.4929, 0.05, -0.001213), (-0.4929, 0.05, 0.4988), (0.5017, 0.05, -0.001213), (0.5017, 0.05, 0.4988), (0.5017, 4.5e-06, -0.001213), (0.5017, 4.5e-06, 0.4988)], [], [(7, 6, 4, 5), (0, 1, 3, 2), (6, 7, 1, 0), (5, 3, 1, 7), (2, 4, 6, 0), (2, 3, 5, 4)])
me_cube_009.use_remesh_preserve_volume = False
me_cube_009.use_remesh_preserve_attributes = False
me_cube_009.use_mirror_vertex_groups = False
me_cube_009.update()
me_cube_008 = bpy.data.meshes.new('Cube.008')
me_cube_008.from_pydata([(-0.4929, 4.5e-06, -0.001213), (-0.4929, 4.5e-06, 0.4988), (-0.4929, 0.05, -0.001213), (-0.4929, 0.05, 0.4988), (0.5017, 0.05, -0.001213), (0.5017, 0.05, 0.4988), (0.5017, 4.5e-06, -0.001213), (0.5017, 4.5e-06, 0.4988)], [], [(7, 6, 4, 5), (0, 1, 3, 2), (6, 7, 1, 0), (5, 3, 1, 7), (2, 4, 6, 0), (2, 3, 5, 4)])
me_cube_008.use_remesh_preserve_volume = False
me_cube_008.use_remesh_preserve_attributes = False
me_cube_008.use_mirror_vertex_groups = False
me_cube_008.update()
me_cube_007 = bpy.data.meshes.new('Cube.007')
me_cube_007.from_pydata([(-0.4929, 4.5e-06, -0.001213), (-0.4929, 4.5e-06, 0.4988), (-0.4929, 0.05, -0.001213), (-0.4929, 0.05, 0.4988), (0.5017, 0.05, -0.001213), (0.5017, 0.05, 0.4988), (0.5017, 4.5e-06, -0.001213), (0.5017, 4.5e-06, 0.4988)], [], [(7, 6, 4, 5), (0, 1, 3, 2), (6, 7, 1, 0), (5, 3, 1, 7), (2, 4, 6, 0), (2, 3, 5, 4)])
me_cube_007.use_remesh_preserve_volume = False
me_cube_007.use_remesh_preserve_attributes = False
me_cube_007.use_mirror_vertex_groups = False
me_cube_007.update()
me_cube_006 = bpy.data.meshes.new('Cube.006')
me_cube_006.from_pydata([(-1.5, -0.025, -0.25), (-1.5, -0.025, 0.4776), (-1.5, 0.025, -0.25), (-1.5, 0.025, 0.4776), (1.5, -0.025, -0.25), (1.5, -0.025, 0.4776), (1.5, 0.025, -0.25), (1.5, 0.025, 0.4776)], [], [(0, 1, 3, 2), (2, 3, 7, 6), (6, 7, 5, 4), (4, 5, 1, 0), (2, 6, 4, 0), (7, 3, 1, 5)])
me_cube_006.use_remesh_preserve_volume = False
me_cube_006.use_remesh_preserve_attributes = False
me_cube_006.use_mirror_vertex_groups = False
me_cube_006.update()
me_cube_005 = bpy.data.meshes.new('Cube.005')
me_cube_005.from_pydata([(-1.5, -0.025, -0.25), (-1.5, -0.025, 0.25), (-1.5, 0.025, -0.25), (-1.5, 0.025, 0.25), (1.5, -0.025, -0.25), (1.5, -0.025, 0.25), (1.5, 0.025, -0.25), (1.5, 0.025, 0.25)], [], [(0, 1, 3, 2), (2, 3, 7, 6), (6, 7, 5, 4), (4, 5, 1, 0), (2, 6, 4, 0), (7, 3, 1, 5)])
me_cube_005.use_remesh_preserve_volume = False
me_cube_005.use_remesh_preserve_attributes = False
me_cube_005.use_mirror_vertex_groups = False
me_cube_005.update()
me_cube_079 = bpy.data.meshes.new('Cube.079')
me_cube_079.from_pydata([(0.4273, -0.01495, -0.09875), (0.4273, -0.01495, 0.000251), (0.4273, 0.05556, -0.09875), (0.4273, 0.05556, 0.000251), (0.4931, -0.01495, -0.09875), (0.4931, -0.01495, 0.000251), (0.4931, 0.05556, -0.09875), (0.4931, 0.05556, 0.000251), (-0.439, 0.05556, -0.09875), (-0.439, -0.01495, -0.09875), (-0.439, -0.01495, 0.000251), (-0.439, 0.05556, 0.000251), (-0.5016, 0.05556, -0.09875), (-0.5069, -0.01495, -0.09875), (-0.5069, -0.01495, 0.000251), (-0.5016, 0.05556, 0.000251), (0.4273, -0.01495, 1.401), (0.4273, 0.05556, 1.401), (0.4931, 0.05556, 1.401), (0.4931, -0.01495, 1.401), (-0.439, -0.01495, 1.401), (-0.439, 0.05556, 1.401), (-0.5069, -0.01495, 1.401), (-0.5016, 0.05556, 1.401), (-0.5069, -0.01495, 1.293), (-0.5016, 0.05556, 1.293), (-0.439, -0.01495, 1.293), (-0.439, 0.05556, 1.293), (0.4931, -0.01495, 1.293), (0.4273, -0.01495, 1.293), (0.4273, 0.05556, 1.293), (0.4931, 0.05556, 1.293), (0.4273, 0.03224, 0.000251), (-0.439, 0.03224, 0.000251), (-0.439, 0.03224, 1.293), (0.4273, 0.03224, 1.293), (-0.439, 0.01752, 1.293), (0.4273, 0.01752, 0.000251), (-0.439, 0.01752, 0.000251), (0.4273, 0.01752, 1.293), (-0.03806, 0.05556, -0.09875), (-0.03806, 0.05556, 0.000251), (-0.03806, -0.01495, 0.000251), (-0.03806, -0.01495, -0.09875), (0.01704, 0.05556, 0.000251), (0.01704, -0.01495, -0.09875), (0.01704, 0.05556, -0.09875), (0.01704, -0.01495, 0.000251), (-0.03726, 0.01752, 0.000251), (0.01673, 0.01752, 0.000251), (-0.0245, -0.01495, 1.401), (-0.0245, -0.01495, 1.293), (-0.0245, 0.05556, 1.293), (-0.0245, 0.05556, 1.401), (-0.0245, 0.01752, 1.293), (0.01945, 0.01752, 1.293), (0.02139, -0.01495, 1.293), (0.02139, 0.05556, 1.293), (0.02139, 0.05556, 1.401), (0.02139, -0.01495, 1.401), (-0.5016, 0.05556, 0.7196), (0.4273, -0.01495, 0.7196), (0.4931, 0.05556, 0.7196), (-0.5069, -0.01495, 0.7196), (-0.439, -0.01495, 0.7196), (-0.439, 0.05556, 0.7196), (0.4931, -0.01495, 0.7196), (0.4273, 0.05556, 0.7196), (0.4273, 0.03224, 0.7196), (-0.439, 0.03224, 0.7196), (-0.439, 0.01752, 0.7196), (0.4273, 0.01752, 0.7196), (0.01824, 0.01752, 0.7196), (-0.03016, 0.01752, 0.7196), (-0.5016, 0.05556, 0.6443), (0.4273, -0.01495, 0.6443), (0.4931, 0.05556, 0.6443), (0.01808, 0.01752, 0.6443), (-0.0309, 0.01752, 0.6443), (-0.5069, -0.01495, 0.6443), (-0.439, -0.01495, 0.6443), (-0.439, 0.05556, 0.6443), (0.4931, -0.01495, 0.6443), (0.4273, 0.05556, 0.6443), (0.4273, 0.03224, 0.6443), (-0.439, 0.03224, 0.6443), (-0.439, 0.01752, 0.6443), (0.4273, 0.01752, 0.6443), (-0.5069, -0.01495, 1.04), (-0.439, -0.01495, 1.04), (-0.439, 0.05556, 1.04), (0.4931, -0.01495, 1.04), (0.4273, 0.05556, 1.04), (0.4273, 0.03224, 1.04), (-0.439, 0.03224, 1.04), (-0.439, 0.01752, 1.04), (0.4273, 0.01752, 1.04), (-0.5016, 0.05556, 1.04), (0.4273, -0.01495, 1.04), (0.4931, 0.05556, 1.04), (0.01891, 0.01752, 1.04), (-0.027, 0.01752, 1.04), (-0.5016, 0.05556, 1.0), (0.4273, -0.01495, 1.0), (0.4931, 0.05556, 1.0), (0.01883, 0.01752, 1.0), (-0.02739, 0.01752, 1.0), (-0.5069, -0.01495, 1.0), (-0.439, -0.01495, 1.0), (-0.439, 0.05556, 1.0), (0.4931, -0.01495, 1.0), (0.4273, 0.05556, 1.0), (0.4273, 0.03224, 1.0), (-0.439, 0.03224, 1.0), (-0.439, 0.01752, 1.0), (0.4273, 0.01752, 1.0), (-0.5016, 0.05556, 0.2854), (0.4273, -0.01495, 0.2854), (0.4931, 0.05556, 0.2854), (0.01733, 0.01752, 0.2854), (-0.03444, 0.01752, 0.2854), (-0.5069, -0.01495, 0.2854), (-0.439, -0.01495, 0.2854), (-0.439, 0.05556, 0.2854), (0.4931, -0.01495, 0.2854), (0.4273, 0.05556, 0.2854), (0.4273, 0.03224, 0.2854), (-0.439, 0.03224, 0.2854), (-0.439, 0.01752, 0.2854), (0.4273, 0.01752, 0.2854), (-0.5016, 0.05556, 0.2446), (0.4273, -0.01495, 0.2446), (0.4931, 0.05556, 0.2446), (0.01724, 0.01752, 0.2446), (-0.03484, 0.01752, 0.2446), (-0.5069, -0.01495, 0.2446), (-0.439, -0.01495, 0.2446), (-0.439, 0.05556, 0.2446), (0.4931, -0.01495, 0.2446), (0.4273, 0.05556, 0.2446), (0.4273, 0.03224, 0.2446), (-0.439, 0.03224, 0.2446), (-0.439, 0.01752, 0.2446), (0.4273, 0.01752, 0.2446), (0.01688, 0.001288, 0.000251), (-0.03766, 0.001287, 0.000251), (-0.0245, 0.001287, 1.293), (0.02042, 0.001287, 1.293), (0.01724, 0.0004449, 0.2446), (-0.03484, 0.0004448, 0.2446), (0.01883, 0.0004449, 1.0), (0.01824, 0.0004449, 0.7196), (-0.02739, 0.0004448, 1.0), (-0.03016, 0.0004448, 0.7196), (0.01808, 0.0004449, 0.6443), (-0.0309, 0.0004448, 0.6443), (0.01891, 0.0004449, 1.04), (-0.027, 0.0004448, 1.04), (0.01733, 0.0004449, 0.2854), (-0.03444, 0.0004448, 0.2854), (-0.439, 0.001287, 1.293), (0.4273, 0.001287, 0.000251), (-0.439, 0.001287, 0.000251), (0.4273, 0.001287, 1.293), (0.4273, 0.001287, 0.7196), (0.4273, 0.001287, 0.6443), (-0.439, 0.001287, 0.7196), (-0.439, 0.001287, 0.6443), (-0.439, 0.001287, 1.04), (0.4273, 0.001287, 1.04), (0.4273, 0.001287, 1.0), (-0.439, 0.001287, 1.0), (-0.439, 0.001287, 0.2854), (0.4273, 0.001287, 0.2854), (0.4273, 0.001287, 0.2446), (-0.439, 0.001287, 0.2446), (-0.03016, 0.008983, 0.7196), (-0.027, 0.008983, 1.04), (-0.0245, 0.009404, 1.293), (-0.02739, 0.008983, 1.0), (-0.439, 0.009404, 1.293), (-0.439, 0.009404, 1.04), (-0.439, 0.009404, 1.0), (-0.439, 0.009404, 0.7196), (0.4273, 0.009404, 1.293), (0.4273, 0.009404, 1.04), (0.4273, 0.009404, 1.0), (0.01824, 0.008983, 0.7196), (0.01891, 0.008983, 1.04), (0.01993, 0.009404, 1.293), (0.01883, 0.008983, 1.0), (0.4273, 0.009404, 0.7196), (0.4273, 0.009404, 0.000251), (0.4273, 0.009404, 0.6443), (0.01724, 0.008983, 0.2446), (0.01733, 0.008983, 0.2854), (0.01808, 0.008983, 0.6443), (0.4273, 0.009404, 0.2854), (0.4273, 0.009404, 0.2446), (0.01681, 0.009404, 0.000251), (-0.439, 0.009404, 0.000251), (-0.0309, 0.008983, 0.6443), (-0.03484, 0.008983, 0.2446), (-0.03444, 0.008983, 0.2854), (-0.03746, 0.009404, 0.000251), (-0.439, 0.009215, 0.2854), (-0.439, 0.009215, 0.2446), (-0.439, 0.009404, 0.6443)], [], [(41, 40, 8, 11), (2, 3, 7, 6), (6, 7, 5, 4), (4, 5, 1, 0), (2, 6, 4, 0), (29, 28, 19, 16), (25, 24, 22, 23), (43, 42, 10, 9), (32, 3, 44, 41, 11, 33), (40, 43, 9, 8), (13, 14, 15, 12), (8, 9, 13, 12), (11, 8, 12, 15), (9, 10, 14, 13), (18, 17, 16, 19), (20, 21, 23, 22), (31, 30, 17, 18), (24, 26, 20, 22), (35, 34, 27, 52, 57, 30), (28, 31, 18, 19), (27, 25, 23, 21), (50, 20, 26, 51), (90, 97, 25, 27), (94, 90, 27, 34), (88, 89, 26, 24), (97, 88, 24, 25), (169, 98, 29, 163), (91, 99, 31, 28), (99, 92, 30, 31), (98, 91, 28, 29), (52, 27, 21, 53), (53, 21, 20, 50), (92, 93, 35, 30), (204, 48, 38, 200), (178, 180, 36, 54), (181, 95, 36, 180), (134, 142, 38, 48), (39, 55, 54, 36, 34, 35), (37, 32, 33, 38, 48, 49), (93, 94, 34, 35), (46, 45, 43, 40), (45, 47, 42, 43), (44, 46, 40, 41), (3, 2, 46, 44), (0, 1, 47, 45), (2, 0, 45, 46), (176, 183, 166, 153), (192, 37, 49, 199), (58, 53, 50, 59), (57, 52, 53, 58), (59, 50, 51, 56), (143, 133, 49, 37), (16, 59, 56, 29), (30, 57, 58, 17), (17, 58, 59, 16), (184, 189, 55, 39), (203, 202, 149, 159), (153, 166, 167, 155), (115, 105, 72, 71), (84, 85, 69, 68), (106, 114, 70, 73), (83, 84, 68, 67), (75, 82, 66, 61), (76, 83, 67, 62), (82, 76, 62, 66), (165, 75, 61, 164), (74, 79, 63, 60), (79, 80, 64, 63), (85, 81, 65, 69), (81, 74, 60, 65), (123, 116, 74, 81), (127, 123, 81, 85), (121, 122, 80, 79), (116, 121, 79, 74), (173, 117, 75, 165), (124, 118, 76, 82), (118, 125, 83, 76), (117, 124, 82, 75), (125, 126, 84, 83), (205, 128, 86, 207), (126, 127, 85, 84), (178, 177, 157, 146), (196, 193, 165, 154), (54, 36, 95, 101), (39, 55, 100, 96), (112, 113, 94, 93), (111, 112, 93, 92), (103, 110, 91, 98), (104, 111, 92, 99), (110, 104, 99, 91), (170, 103, 98, 169), (102, 107, 88, 97), (107, 108, 89, 88), (113, 109, 90, 94), (109, 102, 97, 90), (65, 60, 102, 109), (69, 65, 109, 113), (63, 64, 108, 107), (60, 63, 107, 102), (164, 61, 103, 170), (66, 62, 104, 110), (62, 67, 111, 104), (61, 66, 110, 103), (67, 68, 112, 111), (183, 70, 114, 182), (68, 69, 113, 112), (129, 119, 195, 197), (194, 195, 158, 148), (140, 141, 127, 126), (139, 140, 126, 125), (131, 138, 124, 117), (132, 139, 125, 118), (138, 132, 118, 124), (174, 131, 117, 173), (130, 135, 121, 116), (135, 136, 122, 121), (141, 137, 123, 127), (137, 130, 116, 123), (87, 77, 119, 129), (78, 86, 128, 120), (11, 15, 130, 137), (33, 11, 137, 141), (14, 10, 136, 135), (15, 14, 135, 130), (161, 1, 131, 174), (5, 7, 132, 138), (7, 3, 139, 132), (1, 5, 138, 131), (3, 32, 140, 139), (200, 38, 142, 206), (32, 33, 141, 140), (188, 189, 147, 156), (96, 100, 188, 185), (142, 134, 202, 206), (148, 149, 145, 144), (150, 152, 153, 151), (151, 153, 155, 154), (147, 146, 157, 156), (156, 157, 152, 150), (154, 155, 159, 158), (158, 159, 149, 148), (195, 196, 154, 158), (187, 190, 150, 151), (199, 194, 148, 144), (201, 203, 159, 155), (164, 151, 154, 165), (179, 176, 153, 152), (190, 188, 156, 150), (202, 204, 145, 149), (177, 179, 152, 157), (10, 162, 175, 136), (192, 161, 174, 198), (198, 174, 173, 197), (136, 175, 172, 122), (64, 166, 171, 108), (191, 164, 170, 186), (186, 170, 169, 185), (108, 171, 168, 89), (122, 172, 167, 80), (197, 173, 165, 193), (80, 167, 166, 64), (29, 56, 147, 163), (56, 51, 146, 147), (1, 161, 144, 47), (47, 144, 145, 42), (89, 168, 160, 26), (51, 26, 160, 146), (42, 145, 162, 10), (185, 169, 163, 184), (191, 187, 151, 164), (207, 201, 155, 167), (106, 73, 176, 179), (166, 183, 182, 171), (171, 182, 181, 168), (54, 101, 177, 178), (73, 70, 183, 176), (168, 181, 180, 160), (146, 160, 180, 178), (71, 72, 187, 191), (96, 185, 184, 39), (71, 191, 186, 115), (72, 105, 190, 187), (100, 55, 189, 188), (163, 147, 189, 184), (129, 197, 193, 87), (37, 192, 198, 143), (49, 133, 194, 199), (119, 77, 196, 195), (77, 87, 193, 196), (161, 192, 199, 144), (86, 78, 201, 207), (134, 48, 204, 202), (78, 120, 203, 201), (162, 200, 206, 175), (175, 206, 205, 172), (172, 205, 207, 167), (145, 204, 200, 162), (177, 181, 182, 179), (185, 188, 190, 186), (197, 195, 194, 198), (203, 205, 206, 202), (114, 106, 179, 182), (120, 128, 205, 203), (105, 115, 186, 190), (133, 143, 198, 194), (101, 95, 181, 177)])
me_cube_079.use_remesh_preserve_volume = False
me_cube_079.use_remesh_preserve_attributes = False
me_cube_079.use_mirror_vertex_groups = False
me_cube_079.update()
me_cube_078 = bpy.data.meshes.new('Cube.078')
me_cube_078.from_pydata([(-3.3, 1.525, 3.99), (-3.3, 1.525, 4.096), (-3.3, 1.601, 3.99), (-3.3, 1.601, 4.096), (3.207, 1.525, 3.99), (3.207, 1.525, 4.096), (3.207, 1.601, 3.99), (3.207, 1.601, 4.096), (2.975, 1.601, 3.99), (2.975, 1.601, 4.096), (2.975, 1.525, 3.99), (2.975, 1.525, 4.096), (3.106, 1.601, 4.096), (3.106, 1.525, 3.99), (3.106, 1.601, 3.99), (3.106, 1.525, 4.096), (-3.017, 1.601, 3.99), (-3.017, 1.525, 4.096), (-3.017, 1.601, 4.096), (-3.017, 1.525, 3.99), (-3.143, 1.601, 3.99), (-3.143, 1.525, 4.096), (-3.143, 1.601, 4.096), (-3.143, 1.525, 3.99), (3.106, 1.601, 2.646), (2.975, 1.601, 2.646), (2.975, 1.525, 2.646), (3.106, 1.525, 2.646), (-3.143, 1.525, 2.646), (-3.017, 1.525, 2.646), (-3.017, 1.601, 2.646), (-3.143, 1.601, 2.646)], [], [(0, 1, 3, 2), (14, 12, 7, 6), (6, 7, 5, 4), (23, 21, 1, 0), (14, 6, 4, 13), (22, 3, 1, 21), (12, 9, 11, 15), (16, 8, 10, 19), (13, 15, 11, 10), (16, 18, 9, 8), (4, 5, 15, 13), (7, 12, 15, 5), (10, 8, 25, 26), (8, 9, 12, 14), (20, 22, 18, 16), (13, 10, 26, 27), (9, 18, 17, 11), (10, 11, 17, 19), (2, 20, 23, 0), (2, 3, 22, 20), (18, 22, 21, 17), (19, 17, 21, 23), (25, 24, 27, 26), (31, 30, 29, 28), (14, 13, 27, 24), (16, 19, 29, 30), (19, 23, 28, 29), (23, 20, 31, 28), (20, 16, 30, 31), (8, 14, 24, 25)])
me_cube_078.use_remesh_preserve_volume = False
me_cube_078.use_remesh_preserve_attributes = False
me_cube_078.use_mirror_vertex_groups = False
me_cube_078.update()
me_cube_075 = bpy.data.meshes.new('Cube.075')
me_cube_075.from_pydata([(-1.5, -0.025, -0.25), (-1.5, -0.025, 0.25), (-1.5, 0.025, -0.25), (-1.5, 0.025, 0.25), (1.5, -0.025, -0.25), (1.5, -0.025, 0.25), (1.5, 0.025, -0.25), (1.5, 0.025, 0.25)], [], [(0, 1, 3, 2), (2, 3, 7, 6), (6, 7, 5, 4), (4, 5, 1, 0), (2, 6, 4, 0), (7, 3, 1, 5)])
me_cube_075.use_remesh_preserve_volume = False
me_cube_075.use_remesh_preserve_attributes = False
me_cube_075.use_mirror_vertex_groups = False
me_cube_075.update()
me_cube_074 = bpy.data.meshes.new('Cube.074')
me_cube_074.from_pydata([(-1.5, -0.025, -0.25), (-1.5, -0.025, 0.25), (-1.5, 0.025, -0.25), (-1.5, 0.025, 0.25), (1.5, -0.025, -0.25), (1.5, -0.025, 0.25), (1.5, 0.025, -0.25), (1.5, 0.025, 0.25)], [], [(0, 1, 3, 2), (2, 3, 7, 6), (6, 7, 5, 4), (4, 5, 1, 0), (2, 6, 4, 0), (7, 3, 1, 5)])
me_cube_074.use_remesh_preserve_volume = False
me_cube_074.use_remesh_preserve_attributes = False
me_cube_074.use_mirror_vertex_groups = False
me_cube_074.update()
me_cube_073 = bpy.data.meshes.new('Cube.073')
me_cube_073.from_pydata([(-1.5, -0.025, -0.25), (-1.5, -0.025, 0.25), (-1.5, 0.025, -0.25), (-1.5, 0.025, 0.25), (1.5, -0.025, -0.25), (1.5, -0.025, 0.25), (1.5, 0.025, -0.25), (1.5, 0.025, 0.25)], [], [(0, 1, 3, 2), (2, 3, 7, 6), (6, 7, 5, 4), (4, 5, 1, 0), (2, 6, 4, 0), (7, 3, 1, 5)])
me_cube_073.use_remesh_preserve_volume = False
me_cube_073.use_remesh_preserve_attributes = False
me_cube_073.use_mirror_vertex_groups = False
me_cube_073.update()
me_cube_068 = bpy.data.meshes.new('Cube.068')
me_cube_068.from_pydata([(-1.5, -0.025, -0.25), (-1.5, -0.025, 0.25), (-1.5, 0.025, -0.25), (-1.5, 0.025, 0.25), (1.5, -0.025, -0.25), (1.5, -0.025, 0.25), (1.5, 0.025, -0.25), (1.5, 0.025, 0.25)], [], [(0, 1, 3, 2), (2, 3, 7, 6), (6, 7, 5, 4), (4, 5, 1, 0), (2, 6, 4, 0), (7, 3, 1, 5)])
me_cube_068.use_remesh_preserve_volume = False
me_cube_068.use_remesh_preserve_attributes = False
me_cube_068.use_mirror_vertex_groups = False
me_cube_068.update()
me_cube_067 = bpy.data.meshes.new('Cube.067')
me_cube_067.from_pydata([(-1.5, -0.025, -0.25), (-1.5, -0.025, 0.25), (-1.5, 0.025, -0.25), (-1.5, 0.025, 0.25), (1.5, -0.025, -0.25), (1.5, -0.025, 0.25), (1.5, 0.025, -0.25), (1.5, 0.025, 0.25)], [], [(0, 1, 3, 2), (2, 3, 7, 6), (6, 7, 5, 4), (4, 5, 1, 0), (2, 6, 4, 0), (7, 3, 1, 5)])
me_cube_067.use_remesh_preserve_volume = False
me_cube_067.use_remesh_preserve_attributes = False
me_cube_067.use_mirror_vertex_groups = False
me_cube_067.update()
me_cube_066 = bpy.data.meshes.new('Cube.066')
me_cube_066.from_pydata([(-1.5, -0.025, -0.25), (-1.5, -0.025, 0.25), (-1.5, 0.025, -0.25), (-1.5, 0.025, 0.25), (1.5, -0.025, -0.25), (1.5, -0.025, 0.25), (1.5, 0.025, -0.25), (1.5, 0.025, 0.25)], [], [(0, 1, 3, 2), (2, 3, 7, 6), (6, 7, 5, 4), (4, 5, 1, 0), (2, 6, 4, 0), (7, 3, 1, 5)])
me_cube_066.use_remesh_preserve_volume = False
me_cube_066.use_remesh_preserve_attributes = False
me_cube_066.use_mirror_vertex_groups = False
me_cube_066.update()
me_cube_065 = bpy.data.meshes.new('Cube.065')
me_cube_065.from_pydata([(5.06, 1.217, -0.02682), (5.06, 1.217, -0.08057), (5.061, -0.9612, -0.04933), (5.061, -0.9612, -0.1031), (-0.3757, 1.162, -0.05819), (-0.3757, 1.162, -0.1119), (-0.3745, -1.016, -0.0807), (-0.3745, -1.016, -0.1345), (4.285, -0.9829, -0.145), (3.508, -0.9863, -0.12), (2.732, -0.9991, -0.1573), (1.955, -1.004, -0.1403), (1.179, -1.01, -0.1335), (0.4023, -1.018, -0.1387), (0.4023, -1.018, -0.1919), (1.179, -1.01, -0.1872), (1.955, -1.004, -0.194), (2.732, -0.9991, -0.2111), (3.508, -0.9863, -0.1738), (4.285, -0.9829, -0.1987), (0.4011, 1.16, -0.1162), (1.178, 1.168, -0.111), (1.954, 1.174, -0.1178), (2.731, 1.179, -0.1348), (3.507, 1.192, -0.0975), (4.284, 1.195, -0.1224), (4.284, 1.195, -0.1762), (3.507, 1.192, -0.1513), (2.731, 1.179, -0.1886), (1.954, 1.174, -0.1715), (1.178, 1.168, -0.1647), (0.4011, 1.16, -0.1694)], [], [(20, 4, 6, 13), (26, 1, 3, 19), (14, 13, 6, 7), (1, 0, 2, 3), (26, 25, 0, 1), (7, 6, 4, 5), (5, 4, 20, 31), (31, 20, 21, 30), (30, 21, 22, 29), (29, 22, 23, 28), (28, 23, 24, 27), (27, 24, 25, 26), (3, 2, 8, 19), (19, 8, 9, 18), (18, 9, 10, 17), (17, 10, 11, 16), (16, 11, 12, 15), (15, 12, 13, 14), (5, 31, 14, 7), (31, 30, 15, 14), (30, 29, 16, 15), (29, 28, 17, 16), (28, 27, 18, 17), (27, 26, 19, 18), (0, 25, 8, 2), (25, 24, 9, 8), (24, 23, 10, 9), (23, 22, 11, 10), (22, 21, 12, 11), (21, 20, 13, 12)])
me_cube_065.materials.append(mat_material)
me_cube_065.use_remesh_preserve_volume = False
me_cube_065.use_remesh_preserve_attributes = False
me_cube_065.use_mirror_vertex_groups = False
me_cube_065.update()
me_cube_064 = bpy.data.meshes.new('Cube.064')
me_cube_064.from_pydata([(-1.5, -0.025, -0.25), (-1.5, -0.025, 0.25), (-1.5, 0.025, -0.25), (-1.5, 0.025, 0.25), (1.5, -0.025, -0.25), (1.5, -0.025, 0.25), (1.5, 0.025, -0.25), (1.5, 0.025, 0.25)], [], [(0, 1, 3, 2), (2, 3, 7, 6), (6, 7, 5, 4), (4, 5, 1, 0), (2, 6, 4, 0), (7, 3, 1, 5)])
me_cube_064.use_remesh_preserve_volume = False
me_cube_064.use_remesh_preserve_attributes = False
me_cube_064.use_mirror_vertex_groups = False
me_cube_064.update()
me_cube_063 = bpy.data.meshes.new('Cube.063')
me_cube_063.from_pydata([(-1.5, -0.025, -0.25), (-1.5, -0.025, 0.25), (-1.5, 0.025, -0.25), (-1.5, 0.025, 0.25), (1.5, -0.025, -0.25), (1.5, -0.025, 0.25), (1.5, 0.025, -0.25), (1.5, 0.025, 0.25)], [], [(0, 1, 3, 2), (2, 3, 7, 6), (6, 7, 5, 4), (4, 5, 1, 0), (2, 6, 4, 0), (7, 3, 1, 5)])
me_cube_063.use_remesh_preserve_volume = False
me_cube_063.use_remesh_preserve_attributes = False
me_cube_063.use_mirror_vertex_groups = False
me_cube_063.update()
me_cube_053 = bpy.data.meshes.new('Cube.053')
me_cube_053.from_pydata([(-1.5, -0.025, -0.25), (-1.5, -0.025, 0.25), (-1.5, 0.025, -0.25), (-1.5, 0.025, 0.25), (1.5, -0.025, -0.25), (1.5, -0.025, 0.25), (1.5, 0.025, -0.25), (1.5, 0.025, 0.25)], [], [(0, 1, 3, 2), (6, 7, 5, 4), (2, 3, 7, 6), (4, 5, 1, 0), (2, 6, 4, 0), (7, 3, 1, 5)])
me_cube_053.use_remesh_preserve_volume = False
me_cube_053.use_remesh_preserve_attributes = False
me_cube_053.use_mirror_vertex_groups = False
me_cube_053.update()
me_cube_048 = bpy.data.meshes.new('Cube.048')
me_cube_048.from_pydata([(0.375, 1.0, 0.02688), (0.375, 1.0, -0.02688), (0.375, -1.0, 0.02688), (0.375, -1.0, -0.02688), (-0.375, 1.0, 0.02688), (-0.375, 1.0, -0.02688), (-0.375, -1.0, 0.02688), (-0.375, -1.0, -0.02688)], [], [(0, 4, 6, 2), (5, 1, 3, 7), (3, 2, 6, 7), (1, 0, 2, 3), (5, 4, 0, 1), (7, 6, 4, 5)])
me_cube_048.materials.append(mat_material)
me_cube_048.use_remesh_preserve_volume = False
me_cube_048.use_remesh_preserve_attributes = False
me_cube_048.use_mirror_vertex_groups = False
me_cube_048.update()
me_cube_047 = bpy.data.meshes.new('Cube.047')
me_cube_047.from_pydata([(0.375, 1.0, 0.02688), (0.375, 1.0, -0.02688), (0.375, -1.0, 0.02688), (0.375, -1.0, -0.02688), (-0.375, 1.0, 0.02688), (-0.375, 1.0, -0.02688), (-0.375, -1.0, 0.02688), (-0.375, -1.0, -0.02688)], [], [(0, 4, 6, 2), (5, 1, 3, 7), (3, 2, 6, 7), (1, 0, 2, 3), (5, 4, 0, 1), (7, 6, 4, 5)])
me_cube_047.materials.append(mat_material)
me_cube_047.use_remesh_preserve_volume = False
me_cube_047.use_remesh_preserve_attributes = False
me_cube_047.use_mirror_vertex_groups = False
me_cube_047.update()
me_cube_046 = bpy.data.meshes.new('Cube.046')
me_cube_046.from_pydata([(0.375, 1.0, 0.02688), (0.375, 1.0, -0.02688), (0.375, -1.0, 0.02688), (0.375, -1.0, -0.02688), (-0.375, 1.0, 0.02688), (-0.375, 1.0, -0.02688), (-0.375, -1.0, 0.02688), (-0.375, -1.0, -0.02688)], [], [(0, 4, 6, 2), (5, 1, 3, 7), (3, 2, 6, 7), (1, 0, 2, 3), (5, 4, 0, 1), (7, 6, 4, 5)])
me_cube_046.materials.append(mat_material)
me_cube_046.use_remesh_preserve_volume = False
me_cube_046.use_remesh_preserve_attributes = False
me_cube_046.use_mirror_vertex_groups = False
me_cube_046.update()
me_cube_045 = bpy.data.meshes.new('Cube.045')
me_cube_045.from_pydata([(0.375, 1.0, 0.02688), (0.375, 1.0, -0.02688), (0.375, -1.0, 0.02688), (0.375, -1.0, -0.02688), (-0.375, 1.0, 0.02688), (-0.375, 1.0, -0.02688), (-0.375, -1.0, 0.02688), (-0.375, -1.0, -0.02688)], [], [(0, 4, 6, 2), (5, 1, 3, 7), (3, 2, 6, 7), (1, 0, 2, 3), (5, 4, 0, 1), (7, 6, 4, 5)])
me_cube_045.materials.append(mat_material)
me_cube_045.use_remesh_preserve_volume = False
me_cube_045.use_remesh_preserve_attributes = False
me_cube_045.use_mirror_vertex_groups = False
me_cube_045.update()
me_cube_044 = bpy.data.meshes.new('Cube.044')
me_cube_044.from_pydata([(0.375, 1.0, 0.02688), (0.375, 1.0, -0.02688), (0.375, -1.0, 0.02688), (0.375, -1.0, -0.02688), (-0.375, 1.0, 0.02688), (-0.375, 1.0, -0.02688), (-0.375, -1.0, 0.02688), (-0.375, -1.0, -0.02688)], [], [(0, 4, 6, 2), (5, 1, 3, 7), (3, 2, 6, 7), (1, 0, 2, 3), (5, 4, 0, 1), (7, 6, 4, 5)])
me_cube_044.materials.append(mat_material)
me_cube_044.use_remesh_preserve_volume = False
me_cube_044.use_remesh_preserve_attributes = False
me_cube_044.use_mirror_vertex_groups = False
me_cube_044.update()
me_cube_043 = bpy.data.meshes.new('Cube.043')
me_cube_043.from_pydata([(0.375, 1.0, 0.02688), (0.375, 1.0, -0.02688), (0.375, -1.0, 0.02688), (0.375, -1.0, -0.02688), (-0.375, 1.0, 0.02688), (-0.375, 1.0, -0.02688), (-0.375, -1.0, 0.02688), (-0.375, -1.0, -0.02688)], [], [(0, 4, 6, 2), (5, 1, 3, 7), (3, 2, 6, 7), (1, 0, 2, 3), (5, 4, 0, 1), (7, 6, 4, 5)])
me_cube_043.materials.append(mat_material)
me_cube_043.use_remesh_preserve_volume = False
me_cube_043.use_remesh_preserve_attributes = False
me_cube_043.use_mirror_vertex_groups = False
me_cube_043.update()
me_cube_042 = bpy.data.meshes.new('Cube.042')
me_cube_042.from_pydata([(0.375, 1.0, 0.02688), (0.375, 1.0, -0.02688), (0.375, -1.0, 0.02688), (0.375, -1.0, -0.02688), (-0.375, 1.0, 0.02688), (-0.375, 1.0, -0.02688), (-0.375, -1.0, 0.02688), (-0.375, -1.0, -0.02688)], [], [(0, 4, 6, 2), (5, 1, 3, 7), (3, 2, 6, 7), (1, 0, 2, 3), (5, 4, 0, 1), (7, 6, 4, 5)])
me_cube_042.materials.append(mat_material)
me_cube_042.use_remesh_preserve_volume = False
me_cube_042.use_remesh_preserve_attributes = False
me_cube_042.use_mirror_vertex_groups = False
me_cube_042.update()
me_cube_041 = bpy.data.meshes.new('Cube.041')
me_cube_041.from_pydata([(0.375, 1.0, 0.02688), (0.375, 1.0, -0.02688), (0.375, -1.0, 0.02688), (0.375, -1.0, -0.02688), (-0.375, 1.0, 0.02688), (-0.375, 1.0, -0.02688), (-0.375, -1.0, 0.02688), (-0.375, -1.0, -0.02688)], [], [(0, 4, 6, 2), (5, 1, 3, 7), (3, 2, 6, 7), (1, 0, 2, 3), (5, 4, 0, 1), (7, 6, 4, 5)])
me_cube_041.materials.append(mat_material)
me_cube_041.use_remesh_preserve_volume = False
me_cube_041.use_remesh_preserve_attributes = False
me_cube_041.use_mirror_vertex_groups = False
me_cube_041.update()
me_cube_040 = bpy.data.meshes.new('Cube.040')
me_cube_040.from_pydata([(0.375, 1.0, 0.02688), (0.375, 1.0, -0.02688), (0.375, -1.0, 0.02688), (0.375, -1.0, -0.02688), (-0.375, 1.0, 0.02688), (-0.375, 1.0, -0.02688), (-0.375, -1.0, 0.02688), (-0.375, -1.0, -0.02688)], [], [(0, 4, 6, 2), (5, 1, 3, 7), (3, 2, 6, 7), (1, 0, 2, 3), (5, 4, 0, 1), (7, 6, 4, 5)])
me_cube_040.materials.append(mat_material)
me_cube_040.use_remesh_preserve_volume = False
me_cube_040.use_remesh_preserve_attributes = False
me_cube_040.use_mirror_vertex_groups = False
me_cube_040.update()
me_cube_039 = bpy.data.meshes.new('Cube.039')
me_cube_039.from_pydata([(0.375, 1.0, 0.02688), (0.375, 1.0, -0.02688), (0.375, -1.0, 0.02688), (0.375, -1.0, -0.02688), (-0.375, 1.0, 0.02688), (-0.375, 1.0, -0.02688), (-0.375, -1.0, 0.02688), (-0.375, -1.0, -0.02688)], [], [(0, 4, 6, 2), (5, 1, 3, 7), (3, 2, 6, 7), (1, 0, 2, 3), (5, 4, 0, 1), (7, 6, 4, 5)])
me_cube_039.materials.append(mat_material)
me_cube_039.use_remesh_preserve_volume = False
me_cube_039.use_remesh_preserve_attributes = False
me_cube_039.use_mirror_vertex_groups = False
me_cube_039.update()
me_cube_038 = bpy.data.meshes.new('Cube.038')
me_cube_038.from_pydata([(0.375, 1.0, 0.02688), (0.375, 1.0, -0.02688), (0.375, -1.0, 0.02688), (0.375, -1.0, -0.02688), (-0.375, 1.0, 0.02688), (-0.375, 1.0, -0.02688), (-0.375, -1.0, 0.01407), (-0.375, -1.0, -0.02688)], [], [(0, 4, 6, 2), (5, 1, 3, 7), (3, 2, 6, 7), (1, 0, 2, 3), (5, 4, 0, 1), (7, 6, 4, 5)])
me_cube_038.materials.append(mat_material)
me_cube_038.use_remesh_preserve_volume = False
me_cube_038.use_remesh_preserve_attributes = False
me_cube_038.use_mirror_vertex_groups = False
me_cube_038.update()
me_cube_037 = bpy.data.meshes.new('Cube.037')
me_cube_037.from_pydata([(0.375, 1.0, 0.02688), (0.375, 1.0, -0.02688), (0.375, -1.0, 0.02688), (0.375, -1.0, -0.02688), (-0.375, 1.0, 0.02688), (-0.375, 1.0, -0.02688), (-0.375, -1.0, 0.02688), (-0.375, -1.0, -0.02688)], [], [(0, 4, 6, 2), (5, 1, 3, 7), (3, 2, 6, 7), (1, 0, 2, 3), (5, 4, 0, 1), (7, 6, 4, 5)])
me_cube_037.materials.append(mat_material)
me_cube_037.use_remesh_preserve_volume = False
me_cube_037.use_remesh_preserve_attributes = False
me_cube_037.use_mirror_vertex_groups = False
me_cube_037.update()
me_cube_036 = bpy.data.meshes.new('Cube.036')
me_cube_036.from_pydata([(0.375, 1.0, 0.02688), (0.375, 1.0, -0.02688), (0.375, -1.0, 0.02688), (0.375, -1.0, -0.02688), (-0.375, 1.0, 0.02688), (-0.375, 1.0, -0.02688), (-0.375, -1.0, 0.02688), (-0.375, -1.0, -0.02688)], [], [(0, 4, 6, 2), (5, 1, 3, 7), (3, 2, 6, 7), (1, 0, 2, 3), (5, 4, 0, 1), (7, 6, 4, 5)])
me_cube_036.materials.append(mat_material)
me_cube_036.use_remesh_preserve_volume = False
me_cube_036.use_remesh_preserve_attributes = False
me_cube_036.use_mirror_vertex_groups = False
me_cube_036.update()
me_cube_035 = bpy.data.meshes.new('Cube.035')
me_cube_035.from_pydata([(0.375, 1.0, 0.02688), (0.375, 1.0, -0.02688), (0.375, -1.0, 0.02688), (0.375, -1.0, -0.02688), (-0.375, 1.0, 0.02688), (-0.375, 1.0, -0.02688), (-0.375, -1.0, 0.02688), (-0.375, -1.0, -0.02688)], [], [(0, 4, 6, 2), (5, 1, 3, 7), (3, 2, 6, 7), (1, 0, 2, 3), (5, 4, 0, 1), (7, 6, 4, 5)])
me_cube_035.materials.append(mat_material)
me_cube_035.use_remesh_preserve_volume = False
me_cube_035.use_remesh_preserve_attributes = False
me_cube_035.use_mirror_vertex_groups = False
me_cube_035.update()
me_cube_034 = bpy.data.meshes.new('Cube.034')
me_cube_034.from_pydata([(0.375, 1.0, 0.02688), (0.375, 1.0, -0.02688), (0.375, -1.0, 0.02688), (0.375, -1.0, -0.02688), (-0.375, 1.0, 0.02688), (-0.375, 1.0, -0.02688), (-0.375, -1.0, 0.02688), (-0.375, -1.0, -0.02688)], [], [(0, 4, 6, 2), (5, 1, 3, 7), (3, 2, 6, 7), (1, 0, 2, 3), (5, 4, 0, 1), (7, 6, 4, 5)])
me_cube_034.materials.append(mat_material)
me_cube_034.use_remesh_preserve_volume = False
me_cube_034.use_remesh_preserve_attributes = False
me_cube_034.use_mirror_vertex_groups = False
me_cube_034.update()
me_cube_033 = bpy.data.meshes.new('Cube.033')
me_cube_033.from_pydata([(0.375, 1.0, 0.02688), (0.375, 1.0, -0.02688), (0.375, -1.0, 0.02688), (0.375, -1.0, -0.02688), (-0.375, 1.0, 0.02688), (-0.375, 1.0, -0.02688), (-0.375, -1.0, 0.02688), (-0.375, -1.0, -0.02688)], [], [(0, 4, 6, 2), (5, 1, 3, 7), (3, 2, 6, 7), (1, 0, 2, 3), (5, 4, 0, 1), (7, 6, 4, 5)])
me_cube_033.materials.append(mat_material)
me_cube_033.use_remesh_preserve_volume = False
me_cube_033.use_remesh_preserve_attributes = False
me_cube_033.use_mirror_vertex_groups = False
me_cube_033.update()
me_cube_032 = bpy.data.meshes.new('Cube.032')
me_cube_032.from_pydata([(0.375, 1.0, 0.02688), (0.375, 1.0, -0.02688), (0.375, -1.0, 0.02688), (0.375, -1.0, -0.02688), (-0.375, 1.0, 0.02688), (-0.375, 1.0, -0.02688), (-0.375, -1.0, 0.02688), (-0.375, -1.0, -0.02688)], [], [(0, 4, 6, 2), (5, 1, 3, 7), (3, 2, 6, 7), (1, 0, 2, 3), (5, 4, 0, 1), (7, 6, 4, 5)])
me_cube_032.materials.append(mat_material)
me_cube_032.use_remesh_preserve_volume = False
me_cube_032.use_remesh_preserve_attributes = False
me_cube_032.use_mirror_vertex_groups = False
me_cube_032.update()
me_cube_031 = bpy.data.meshes.new('Cube.031')
me_cube_031.from_pydata([(0.375, 1.0, 0.02688), (0.375, 1.0, -0.02688), (0.375, -1.0, 0.01194), (0.375, -1.0, -0.02688), (-0.375, 1.0, 0.02688), (-0.375, 1.0, -0.02688), (-0.375, -1.0, 0.02688), (-0.375, -1.0, -0.02688)], [], [(0, 4, 6, 2), (5, 1, 3, 7), (3, 2, 6, 7), (1, 0, 2, 3), (5, 4, 0, 1), (7, 6, 4, 5)])
me_cube_031.materials.append(mat_material)
me_cube_031.use_remesh_preserve_volume = False
me_cube_031.use_remesh_preserve_attributes = False
me_cube_031.use_mirror_vertex_groups = False
me_cube_031.update()
me_cube_030 = bpy.data.meshes.new('Cube.030')
me_cube_030.from_pydata([(0.375, 1.0, 0.02688), (0.375, 1.0, -0.02688), (0.375, -1.0, 0.02688), (0.375, -1.0, -0.02688), (-0.375, 1.0, 0.02688), (-0.375, 1.0, -0.02688), (-0.375, -1.0, 0.02688), (-0.375, -1.0, -0.02688)], [], [(0, 4, 6, 2), (5, 1, 3, 7), (3, 2, 6, 7), (1, 0, 2, 3), (5, 4, 0, 1), (7, 6, 4, 5)])
me_cube_030.materials.append(mat_material)
me_cube_030.use_remesh_preserve_volume = False
me_cube_030.use_remesh_preserve_attributes = False
me_cube_030.use_mirror_vertex_groups = False
me_cube_030.update()
me_cube_029 = bpy.data.meshes.new('Cube.029')
me_cube_029.from_pydata([(0.375, 1.0, 0.02688), (0.375, 1.0, -0.02688), (0.375, -1.0, 0.02688), (0.375, -1.0, -0.02688), (-0.375, 1.0, 0.02688), (-0.375, 1.0, -0.02688), (-0.375, -1.0, 0.02688), (-0.375, -1.0, -0.02688)], [], [(0, 4, 6, 2), (5, 1, 3, 7), (3, 2, 6, 7), (1, 0, 2, 3), (5, 4, 0, 1), (7, 6, 4, 5)])
me_cube_029.materials.append(mat_material)
me_cube_029.use_remesh_preserve_volume = False
me_cube_029.use_remesh_preserve_attributes = False
me_cube_029.use_mirror_vertex_groups = False
me_cube_029.update()
me_cube_028 = bpy.data.meshes.new('Cube.028')
me_cube_028.from_pydata([(0.375, 1.0, 0.02688), (0.375, 1.0, -0.02688), (0.375, -1.0, 0.02688), (0.375, -1.0, -0.02688), (-0.375, 1.0, 0.02688), (-0.375, 1.0, -0.02688), (-0.375, -1.0, 0.02688), (-0.375, -1.0, -0.02688)], [], [(0, 4, 6, 2), (5, 1, 3, 7), (3, 2, 6, 7), (1, 0, 2, 3), (5, 4, 0, 1), (7, 6, 4, 5)])
me_cube_028.materials.append(mat_material)
me_cube_028.use_remesh_preserve_volume = False
me_cube_028.use_remesh_preserve_attributes = False
me_cube_028.use_mirror_vertex_groups = False
me_cube_028.update()
me_cube_027 = bpy.data.meshes.new('Cube.027')
me_cube_027.from_pydata([(0.375, 1.0, 0.02688), (0.375, 1.0, -0.02688), (0.375, -1.0, 0.02688), (0.375, -1.0, -0.02688), (-0.375, 1.0, 0.02688), (-0.375, 1.0, -0.02688), (-0.375, -1.0, 0.02688), (-0.375, -1.0, -0.02688)], [], [(0, 4, 6, 2), (5, 1, 3, 7), (3, 2, 6, 7), (1, 0, 2, 3), (5, 4, 0, 1), (7, 6, 4, 5)])
me_cube_027.materials.append(mat_material)
me_cube_027.use_remesh_preserve_volume = False
me_cube_027.use_remesh_preserve_attributes = False
me_cube_027.use_mirror_vertex_groups = False
me_cube_027.update()
me_cube_026 = bpy.data.meshes.new('Cube.026')
me_cube_026.from_pydata([(0.375, 1.0, 0.02688), (0.375, 1.0, -0.02688), (0.375, -1.0, 0.02688), (0.375, -1.0, -0.02688), (-0.375, 1.0, 0.02688), (-0.375, 1.0, -0.02688), (-0.375, -1.0, 0.02688), (-0.375, -1.0, -0.02688)], [], [(0, 4, 6, 2), (5, 1, 3, 7), (3, 2, 6, 7), (1, 0, 2, 3), (5, 4, 0, 1), (7, 6, 4, 5)])
me_cube_026.materials.append(mat_material)
me_cube_026.use_remesh_preserve_volume = False
me_cube_026.use_remesh_preserve_attributes = False
me_cube_026.use_mirror_vertex_groups = False
me_cube_026.update()
me_cube_025 = bpy.data.meshes.new('Cube.025')
me_cube_025.from_pydata([(0.375, 1.0, 0.02688), (0.375, 1.0, -0.02688), (0.375, -1.0, 0.02688), (0.375, -1.0, -0.02688), (-0.375, 1.0, 0.02688), (-0.375, 1.0, -0.02688), (-0.375, -1.0, 0.02688), (-0.375, -1.0, -0.02688)], [], [(0, 4, 6, 2), (5, 1, 3, 7), (3, 2, 6, 7), (1, 0, 2, 3), (5, 4, 0, 1), (7, 6, 4, 5)])
me_cube_025.materials.append(mat_material)
me_cube_025.use_remesh_preserve_volume = False
me_cube_025.use_remesh_preserve_attributes = False
me_cube_025.use_mirror_vertex_groups = False
me_cube_025.update()
me_cube_024 = bpy.data.meshes.new('Cube.024')
me_cube_024.from_pydata([(0.375, 1.0, 0.02688), (0.375, 1.0, -0.02688), (0.375, -1.0, 0.03114), (0.375, -1.0, -0.02688), (-0.375, 1.0, 0.02688), (-0.375, 1.0, -0.02688), (-0.375, -1.0, 0.02688), (-0.375, -1.0, -0.02688)], [], [(0, 4, 6, 2), (5, 1, 3, 7), (3, 2, 6, 7), (1, 0, 2, 3), (5, 4, 0, 1), (7, 6, 4, 5)])
me_cube_024.materials.append(mat_material)
me_cube_024.use_remesh_preserve_volume = False
me_cube_024.use_remesh_preserve_attributes = False
me_cube_024.use_mirror_vertex_groups = False
me_cube_024.update()
me_cube_023 = bpy.data.meshes.new('Cube.023')
me_cube_023.from_pydata([(0.375, 1.0, 0.02688), (0.375, 1.0, -0.02688), (0.375, -1.0, 0.02688), (0.375, -1.0, -0.02688), (-0.375, 1.0, 0.02688), (-0.375, 1.0, -0.02688), (-0.375, -1.0, 0.02688), (-0.375, -1.0, -0.02688)], [], [(0, 4, 6, 2), (5, 1, 3, 7), (3, 2, 6, 7), (1, 0, 2, 3), (5, 4, 0, 1), (7, 6, 4, 5)])
me_cube_023.materials.append(mat_material)
me_cube_023.use_remesh_preserve_volume = False
me_cube_023.use_remesh_preserve_attributes = False
me_cube_023.use_mirror_vertex_groups = False
me_cube_023.update()
me_cube_022 = bpy.data.meshes.new('Cube.022')
me_cube_022.from_pydata([(0.375, 1.0, 0.02688), (0.375, 1.0, -0.02688), (0.375, -1.0, 0.02688), (0.375, -1.0, -0.02688), (-0.375, 1.0, 0.02688), (-0.375, 1.0, -0.02688), (-0.375, -1.0, 0.02688), (-0.375, -1.0, -0.02688)], [], [(0, 4, 6, 2), (5, 1, 3, 7), (3, 2, 6, 7), (1, 0, 2, 3), (5, 4, 0, 1), (7, 6, 4, 5)])
me_cube_022.materials.append(mat_material)
me_cube_022.use_remesh_preserve_volume = False
me_cube_022.use_remesh_preserve_attributes = False
me_cube_022.use_mirror_vertex_groups = False
me_cube_022.update()
me_cube_021 = bpy.data.meshes.new('Cube.021')
me_cube_021.from_pydata([(0.375, 1.0, 0.02688), (0.375, 1.0, -0.02688), (0.375, -1.0, 0.02688), (0.375, -1.0, -0.02688), (-0.375, 1.0, 0.02688), (-0.375, 1.0, -0.02688), (-0.375, -1.0, 0.02688), (-0.375, -1.0, -0.02688)], [], [(0, 4, 6, 2), (5, 1, 3, 7), (3, 2, 6, 7), (1, 0, 2, 3), (5, 4, 0, 1), (7, 6, 4, 5)])
me_cube_021.materials.append(mat_material)
me_cube_021.use_remesh_preserve_volume = False
me_cube_021.use_remesh_preserve_attributes = False
me_cube_021.use_mirror_vertex_groups = False
me_cube_021.update()
me_cube_020 = bpy.data.meshes.new('Cube.020')
me_cube_020.from_pydata([(0.375, 1.0, 0.005426), (0.375, 1.0, -0.02688), (0.375, -1.0, 0.02688), (0.375, -1.0, -0.02688), (-0.375, 1.0, 0.02688), (-0.375, 1.0, -0.02688), (-0.375, -1.0, 0.02688), (-0.375, -1.0, -0.02688)], [], [(0, 4, 6, 2), (5, 1, 3, 7), (3, 2, 6, 7), (1, 0, 2, 3), (5, 4, 0, 1), (7, 6, 4, 5)])
me_cube_020.materials.append(mat_material)
me_cube_020.use_remesh_preserve_volume = False
me_cube_020.use_remesh_preserve_attributes = False
me_cube_020.use_mirror_vertex_groups = False
me_cube_020.update()
me_cube_019 = bpy.data.meshes.new('Cube.019')
me_cube_019.from_pydata([(0.375, 1.0, 0.02688), (0.375, 1.0, -0.02688), (0.375, -1.0, 0.02688), (0.375, -1.0, -0.02688), (-0.375, 1.0, 0.03763), (-0.375, 1.0, -0.02688), (-0.375, -1.0, 0.02688), (-0.375, -1.0, -0.02688)], [], [(0, 4, 6, 2), (5, 1, 3, 7), (3, 2, 6, 7), (1, 0, 2, 3), (5, 4, 0, 1), (7, 6, 4, 5)])
me_cube_019.materials.append(mat_material)
me_cube_019.use_remesh_preserve_volume = False
me_cube_019.use_remesh_preserve_attributes = False
me_cube_019.use_mirror_vertex_groups = False
me_cube_019.update()
me_cube_018 = bpy.data.meshes.new('Cube.018')
me_cube_018.from_pydata([(0.375, 1.0, 0.02688), (0.375, 1.0, -0.02688), (0.375, -1.0, 0.02688), (0.375, -1.0, -0.02688), (-0.375, 1.0, 0.02688), (-0.375, 1.0, -0.02688), (-0.375, -1.0, 0.01612), (-0.375, -1.0, -0.02688)], [], [(0, 4, 6, 2), (5, 1, 3, 7), (3, 2, 6, 7), (1, 0, 2, 3), (5, 4, 0, 1), (7, 6, 4, 5)])
me_cube_018.materials.append(mat_material)
me_cube_018.use_remesh_preserve_volume = False
me_cube_018.use_remesh_preserve_attributes = False
me_cube_018.use_mirror_vertex_groups = False
me_cube_018.update()
me_cube_017 = bpy.data.meshes.new('Cube.017')
me_cube_017.from_pydata([(0.375, 1.0, 0.02688), (0.375, 1.0, -0.02688), (0.375, -1.0, 0.02688), (0.375, -1.0, -0.02688), (-0.375, 1.0, 0.02688), (-0.375, 1.0, -0.02688), (-0.375, -1.0, 0.02688), (-0.375, -1.0, -0.02688)], [], [(0, 4, 6, 2), (5, 1, 3, 7), (3, 2, 6, 7), (1, 0, 2, 3), (5, 4, 0, 1), (7, 6, 4, 5)])
me_cube_017.materials.append(mat_material)
me_cube_017.use_remesh_preserve_volume = False
me_cube_017.use_remesh_preserve_attributes = False
me_cube_017.use_mirror_vertex_groups = False
me_cube_017.update()
me_cube_016 = bpy.data.meshes.new('Cube.016')
me_cube_016.from_pydata([(0.375, 1.0, 0.02688), (0.375, 1.0, -0.02688), (0.375, -1.0, 0.04844), (0.375, -1.0, -0.02688), (-0.375, 1.0, 0.02688), (-0.375, 1.0, -0.02688), (-0.375, -1.0, 0.02688), (-0.375, -1.0, -0.02688)], [], [(0, 4, 6, 2), (5, 1, 3, 7), (3, 2, 6, 7), (1, 0, 2, 3), (5, 4, 0, 1), (7, 6, 4, 5)])
me_cube_016.materials.append(mat_material)
me_cube_016.use_remesh_preserve_volume = False
me_cube_016.use_remesh_preserve_attributes = False
me_cube_016.use_mirror_vertex_groups = False
me_cube_016.update()
me_cube_015 = bpy.data.meshes.new('Cube.015')
me_cube_015.from_pydata([(0.375, 1.0, 0.02688), (0.375, 1.0, -0.02688), (0.375, -1.0, 0.02688), (0.375, -1.0, -0.02688), (-0.375, 1.0, 0.02688), (-0.375, 1.0, -0.02688), (-0.375, -1.0, 0.02688), (-0.375, -1.0, -0.02688)], [], [(0, 4, 6, 2), (5, 1, 3, 7), (3, 2, 6, 7), (1, 0, 2, 3), (5, 4, 0, 1), (7, 6, 4, 5)])
me_cube_015.materials.append(mat_material)
me_cube_015.use_remesh_preserve_volume = False
me_cube_015.use_remesh_preserve_attributes = False
me_cube_015.use_mirror_vertex_groups = False
me_cube_015.update()
me_cube_012 = bpy.data.meshes.new('Cube.012')
me_cube_012.from_pydata([(0.375, 1.0, 0.0488), (0.375, 1.0, -0.02688), (0.375, -1.0, 0.02688), (0.375, -1.0, -0.02688), (-0.375, 1.0, 0.02688), (-0.375, 1.0, -0.02688), (-0.375, -1.0, 0.02688), (-0.375, -1.0, -0.02688)], [], [(0, 4, 6, 2), (5, 1, 3, 7), (3, 2, 6, 7), (1, 0, 2, 3), (5, 4, 0, 1), (7, 6, 4, 5)])
me_cube_012.materials.append(mat_material)
me_cube_012.use_remesh_preserve_volume = False
me_cube_012.use_remesh_preserve_attributes = False
me_cube_012.use_mirror_vertex_groups = False
me_cube_012.update()
me_cube_004 = bpy.data.meshes.new('Cube.004')
me_cube_004.from_pydata([(-3.229, -0.1454, -0.001362), (-3.229, -0.2966, -0.001362), (-3.455, -0.2966, -0.001362), (-3.455, -0.1454, -0.001362), (-3.229, -0.1462, 2.379), (-3.229, -0.2958, 2.357), (-3.455, -0.2958, 2.357), (-3.455, -0.1462, 2.379), (-3.229, -0.1454, 1.97), (-3.229, -0.2966, 1.97), (-3.455, -0.2966, 1.97), (-3.455, -0.1454, 1.97), (-3.258, -0.1454, 1.873), (-3.258, -0.2966, 1.873), (-3.418, -0.2966, 1.873), (-3.418, -0.1454, 1.873), (-3.229, -0.1454, 0.2719), (-3.229, -0.2966, 0.2719), (-3.455, -0.2966, 0.2719), (-3.455, -0.1454, 0.2719), (-3.258, -0.1454, 0.3412), (-3.258, -0.2966, 0.3412), (-3.418, -0.2966, 0.3412), (-3.418, -0.1454, 0.3412), (-3.258, -0.1454, 0.9371), (-3.258, -0.2966, 0.9371), (-3.418, -0.2966, 0.9371), (-3.418, -0.1454, 0.9371), (-3.258, -0.1454, 0.8324), (-3.258, -0.2966, 0.8324), (-3.418, -0.2966, 0.8324), (-3.418, -0.1454, 0.8324), (-1.24, -0.1454, 0.8324), (-1.24, -0.1454, 0.9371), (-1.24, -0.2966, 0.8324), (-1.24, -0.2966, 0.9371), (-1.089, -0.1454, 0.8324), (-1.089, -0.1454, 0.9371), (-1.089, -0.2966, 0.8324), (-1.089, -0.2966, 0.9371), (-1.24, -0.1454, 0.3335), (-1.24, -0.2966, 0.3335), (-1.089, -0.1454, 0.3335), (-1.089, -0.2966, 0.3335), (-1.262, -0.1454, 0.2497), (-1.262, -0.2966, 0.2497), (-1.073, -0.1454, 0.2497), (-1.073, -0.2966, 0.2497), (-1.262, -0.1454, -0.005577), (-1.262, -0.2966, -0.005577), (-1.073, -0.1454, -0.005577), (-1.073, -0.2966, -0.005577), (-1.24, -0.1454, 1.841), (-1.24, -0.2966, 1.841), (-1.089, -0.1454, 1.841), (-1.089, -0.2966, 1.841), (-1.255, -0.1454, 1.905), (-1.255, -0.2966, 1.905), (-1.072, -0.1454, 1.905), (-1.072, -0.2966, 1.905), (-1.255, -0.1462, 2.334), (-1.255, -0.2958, 2.311), (-1.072, -0.1462, 2.334), (-1.072, -0.2958, 2.311), (1.129, -0.1454, -0.001362), (1.129, -0.2966, -0.001362), (0.9552, -0.2966, -0.001362), (0.9552, -0.1454, -0.001362), (1.129, -0.1465, 2.33), (1.129, -0.2955, 2.304), (0.9622, -0.2955, 2.304), (0.9622, -0.1465, 2.33), (1.129, -0.1454, 1.97), (1.129, -0.2966, 1.97), (0.9622, -0.2966, 1.97), (0.9622, -0.1454, 1.97), (1.111, -0.1454, 1.873), (1.111, -0.2966, 1.873), (0.9926, -0.2966, 1.873), (0.9926, -0.1454, 1.873), (1.129, -0.1454, 0.2719), (1.129, -0.2966, 0.2719), (0.9552, -0.2966, 0.2719), (0.9552, -0.1454, 0.2719), (1.1, -0.1454, 0.3412), (1.1, -0.2966, 0.3412), (0.9926, -0.2966, 0.3412), (0.9926, -0.1454, 0.3412), (1.111, -0.1454, 0.9371), (1.111, -0.2966, 0.9371), (0.9926, -0.2966, 0.9371), (0.9926, -0.1454, 0.9371), (1.111, -0.1454, 0.8324), (1.111, -0.2966, 0.8324), (0.9926, -0.2966, 0.8324), (0.9926, -0.1454, 0.8324), (3.115, -0.1454, 0.8324), (3.115, -0.1454, 0.9371), (3.115, -0.2966, 0.8324), (3.115, -0.2966, 0.9371), (3.27, -0.1454, 0.8324), (3.27, -0.1454, 0.9371), (3.27, -0.2966, 0.8324), (3.27, -0.2966, 0.9371), (3.119, -0.1454, 0.3335), (3.119, -0.2966, 0.3335), (3.27, -0.1454, 0.3335), (3.27, -0.2966, 0.3335), (3.096, -0.1454, 0.2497), (3.096, -0.2966, 0.2497), (3.285, -0.1454, 0.2497), (3.285, -0.2966, 0.2497), (3.096, -0.1454, -0.005577), (3.096, -0.2966, -0.005577), (3.285, -0.1454, -0.005577), (3.285, -0.2966, -0.005577), (3.095, -0.1454, 1.841), (3.095, -0.2966, 1.841), (3.256, -0.1454, 1.841), (3.256, -0.2966, 1.841), (3.071, -0.1454, 1.905), (3.071, -0.2966, 1.905), (3.286, -0.1454, 1.905), (3.286, -0.2966, 1.905), (3.076, -0.1462, 2.388), (3.076, -0.2957, 2.365), (3.286, -0.1462, 2.388), (3.286, -0.2957, 2.365), (-3.258, 1.561, 0.8324), (-3.258, 1.561, 0.9371), (-3.418, 1.561, 0.8324), (-3.418, 1.561, 0.9371), (3.115, 1.561, 0.8324), (3.115, 1.561, 0.9371), (3.27, 1.561, 0.8324), (3.27, 1.561, 0.9371), (-3.391, -0.1207, -0.001362), (-3.391, -0.321, -0.001362), (-3.391, -0.121, 2.379), (-3.391, -0.3215, 2.357), (-3.391, -0.1201, 1.97), (-3.391, -0.3223, 1.97), (-3.372, -0.2966, 1.873), (-3.372, -0.1454, 1.873), (-3.391, -0.321, 0.2719), (-3.391, -0.1207, 0.2719), (-3.372, -0.1454, 0.3412), (-3.372, -0.2966, 0.3412), (-3.372, -0.1454, 0.9371), (-3.372, -0.2966, 0.9371), (-3.372, -0.2966, 0.8324), (-3.372, -0.1454, 0.8324), (-3.372, 1.561, 0.9371), (-3.372, 1.561, 0.8324), (-3.269, -0.1207, -0.001362), (-3.269, -0.321, -0.001362), (-3.269, -0.121, 2.379), (-3.269, -0.3215, 2.357), (-3.269, -0.1201, 1.97), (-3.269, -0.3223, 1.97), (-3.286, -0.2966, 1.873), (-3.286, -0.1454, 1.873), (-3.269, -0.321, 0.2719), (-3.269, -0.1207, 0.2719), (-3.286, -0.1454, 0.3412), (-3.286, -0.2966, 0.3412), (-3.286, -0.1454, 0.9371), (-3.286, -0.2966, 0.9371), (-3.286, -0.2966, 0.8324), (-3.286, -0.1454, 0.8324), (-3.286, 1.561, 0.9371), (-3.286, 1.561, 0.8324), (-1.217, -0.2966, 0.9371), (-1.217, -0.1454, 0.9371), (-1.217, -0.1454, 0.8324), (-1.217, -0.2966, 0.8324), (-1.217, -0.1454, 0.3335), (-1.217, -0.2966, 0.3335), (-1.233, -0.1307, 0.2497), (-1.233, -0.3237, 0.2497), (-1.233, -0.1307, -0.005577), (-1.233, -0.3237, -0.005577), (-1.217, -0.2966, 1.841), (-1.217, -0.1454, 1.841), (-1.228, -0.3097, 1.905), (-1.228, -0.129, 1.905), (-1.228, -0.3088, 2.311), (-1.228, -0.1298, 2.334), (-1.117, -0.2966, 0.9371), (-1.117, -0.2966, 1.841), (-1.107, -0.3097, 1.905), (-1.107, -0.3088, 2.311), (-1.117, -0.1454, 0.9371), (-1.117, -0.1454, 0.8324), (-1.117, -0.2966, 0.8324), (-1.117, -0.1454, 0.3335), (-1.117, -0.2966, 0.3335), (-1.109, -0.1307, 0.2497), (-1.109, -0.3237, 0.2497), (-1.109, -0.1307, -0.005577), (-1.109, -0.3237, -0.005577), (-1.117, -0.1454, 1.841), (-1.107, -0.129, 1.905), (-1.107, -0.1298, 2.334), (0.9892, -0.1191, -0.001362), (0.9892, -0.3247, -0.001362), (0.9947, -0.1332, 2.33), (0.9947, -0.3132, 2.304), (0.9947, -0.1321, 1.97), (0.9947, -0.3143, 1.97), (1.016, -0.2966, 1.873), (1.016, -0.1454, 1.873), (0.9892, -0.3247, 0.2719), (0.9892, -0.1191, 0.2719), (1.014, -0.1454, 0.3412), (1.014, -0.2966, 0.3412), (1.016, -0.1454, 0.9371), (1.016, -0.2966, 0.9371), (1.016, -0.2966, 0.8324), (1.016, -0.1454, 0.8324), (1.099, -0.1191, -0.001362), (1.099, -0.3247, -0.001362), (1.1, -0.1332, 2.33), (1.1, -0.3132, 2.304), (1.1, -0.1321, 1.97), (1.1, -0.3143, 1.97), (1.09, -0.2966, 1.873), (1.09, -0.1454, 1.873), (1.099, -0.3247, 0.2719), (1.099, -0.1191, 0.2719), (1.081, -0.1454, 0.3412), (1.081, -0.2966, 0.3412), (1.09, -0.1454, 0.9371), (1.09, -0.2966, 0.9371), (1.09, -0.2966, 0.8324), (1.09, -0.1454, 0.8324), (3.14, -0.2966, 0.9371), (3.14, -0.1454, 0.9371), (3.14, -0.1454, 0.8324), (3.14, -0.2966, 0.8324), (3.143, -0.1454, 0.3335), (3.143, -0.2966, 0.3335), (3.127, -0.1304, 0.2497), (3.127, -0.3172, 0.2497), (3.127, -0.1304, -0.005577), (3.127, -0.3172, -0.005577), (3.121, -0.2966, 1.841), (3.121, -0.1454, 1.841), (3.106, -0.3265, 1.905), (3.106, -0.1208, 1.905), (3.11, -0.3256, 2.365), (3.11, -0.1217, 2.388), (3.14, 1.561, 0.9371), (3.14, 1.561, 0.8324), (3.242, -0.2966, 0.9371), (3.228, -0.2966, 1.841), (3.248, -0.3265, 1.905), (3.249, -0.3256, 2.365), (3.242, -0.1454, 0.9371), (3.242, -0.1454, 0.8324), (3.242, -0.2966, 0.8324), (3.243, -0.1454, 0.3335), (3.243, -0.2966, 0.3335), (3.251, -0.1304, 0.2497), (3.251, -0.3172, 0.2497), (3.251, -0.1304, -0.005577), (3.251, -0.3172, -0.005577), (3.228, -0.1454, 1.841), (3.248, -0.1208, 1.905), (3.249, -0.1217, 2.388), (3.242, 1.561, 0.9371), (3.242, 1.561, 0.8324)], [], [(136, 137, 2, 3), (138, 7, 6, 139), (8, 4, 5, 9), (141, 139, 6, 10), (10, 6, 7, 11), (145, 136, 3, 19), (138, 140, 11, 7), (14, 10, 11, 15), (142, 141, 10, 14), (12, 8, 9, 13), (24, 12, 13, 25), (149, 142, 14, 26), (26, 14, 15, 27), (140, 143, 15, 11), (2, 18, 19, 3), (137, 144, 18, 2), (0, 16, 17, 1), (146, 145, 19, 23), (151, 146, 23, 31), (18, 22, 23, 19), (144, 147, 22, 18), (16, 20, 21, 17), (143, 148, 27, 15), (30, 26, 27, 31), (150, 149, 26, 30), (28, 24, 33, 32), (20, 28, 29, 21), (147, 150, 30, 22), (22, 30, 31, 23), (24, 28, 128, 129), (33, 35, 53, 52), (24, 25, 35, 33), (25, 29, 34, 35), (29, 28, 32, 34), (36, 37, 39, 38), (193, 192, 37, 36), (175, 34, 41, 177), (188, 194, 38, 39), (177, 41, 45, 179), (36, 38, 43, 42), (34, 32, 40, 41), (193, 36, 42, 195), (197, 46, 50, 199), (42, 43, 47, 46), (195, 42, 46, 197), (41, 40, 44, 45), (200, 199, 50, 51), (45, 44, 48, 49), (179, 45, 49, 181), (46, 47, 51, 50), (55, 54, 58, 59), (173, 33, 52, 183), (188, 39, 55, 189), (39, 37, 54, 55), (190, 59, 63, 191), (189, 55, 59, 190), (52, 53, 57, 56), (183, 52, 56, 185), (203, 191, 63, 62), (56, 57, 61, 60), (185, 56, 60, 187), (59, 58, 62, 63), (204, 205, 66, 67), (206, 71, 70, 207), (72, 68, 69, 73), (209, 207, 70, 74), (74, 70, 71, 75), (213, 204, 67, 83), (206, 208, 75, 71), (78, 74, 75, 79), (210, 209, 74, 78), (76, 72, 73, 77), (88, 76, 77, 89), (217, 210, 78, 90), (90, 78, 79, 91), (208, 211, 79, 75), (66, 82, 83, 67), (205, 212, 82, 66), (64, 80, 81, 65), (214, 213, 83, 87), (219, 214, 87, 95), (82, 86, 87, 83), (212, 215, 86, 82), (80, 84, 85, 81), (211, 216, 91, 79), (94, 90, 91, 95), (218, 217, 90, 94), (92, 88, 97, 96), (84, 92, 93, 85), (215, 218, 94, 86), (86, 94, 95, 87), (216, 219, 95, 91), (97, 99, 117, 116), (88, 89, 99, 97), (89, 93, 98, 99), (93, 92, 96, 98), (100, 101, 103, 102), (238, 96, 132, 253), (239, 98, 105, 241), (254, 260, 102, 103), (241, 105, 109, 243), (100, 102, 107, 106), (98, 96, 104, 105), (259, 100, 106, 261), (263, 110, 114, 265), (106, 107, 111, 110), (261, 106, 110, 263), (105, 104, 108, 109), (266, 265, 114, 115), (109, 108, 112, 113), (243, 109, 113, 245), (110, 111, 115, 114), (119, 118, 122, 123), (237, 97, 116, 247), (254, 103, 119, 255), (103, 101, 118, 119), (256, 123, 127, 257), (255, 119, 123, 256), (116, 117, 121, 120), (247, 116, 120, 249), (269, 257, 127, 126), (120, 121, 125, 124), (249, 120, 124, 251), (123, 122, 126, 127), (152, 153, 130, 131), (271, 270, 135, 134), (101, 100, 134, 135), (31, 27, 131, 130), (258, 101, 135, 270), (96, 97, 133, 132), (166, 24, 129, 170), (151, 31, 130, 153), (169, 151, 153, 171), (27, 148, 152, 131), (170, 171, 153, 152), (165, 168, 150, 147), (168, 167, 149, 150), (161, 166, 148, 143), (162, 165, 147, 144), (169, 164, 146, 151), (164, 163, 145, 146), (155, 162, 144, 137), (158, 161, 143, 140), (167, 160, 142, 149), (160, 159, 141, 142), (156, 158, 140, 138), (163, 154, 136, 145), (159, 157, 139, 141), (156, 138, 139, 157), (154, 155, 137, 136), (0, 1, 155, 154), (4, 156, 157, 5), (9, 5, 157, 159), (16, 0, 154, 163), (4, 8, 158, 156), (13, 9, 159, 160), (25, 13, 160, 167), (8, 12, 161, 158), (1, 17, 162, 155), (20, 16, 163, 164), (28, 20, 164, 169), (17, 21, 165, 162), (12, 24, 166, 161), (29, 25, 167, 168), (21, 29, 168, 165), (129, 128, 171, 170), (28, 169, 171, 128), (148, 166, 170, 152), (202, 185, 187, 203), (60, 61, 186, 187), (201, 183, 185, 202), (53, 182, 184, 57), (57, 184, 186, 61), (35, 172, 182, 53), (192, 173, 183, 201), (198, 179, 181, 200), (49, 48, 180, 181), (40, 176, 178, 44), (44, 178, 180, 48), (32, 174, 176, 40), (196, 177, 179, 198), (35, 34, 175, 172), (194, 175, 177, 196), (32, 33, 173, 174), (38, 194, 196, 43), (43, 196, 198, 47), (47, 198, 200, 51), (37, 192, 201, 54), (54, 201, 202, 58), (58, 202, 203, 62), (187, 186, 191, 203), (182, 189, 190, 184), (184, 190, 191, 186), (172, 188, 189, 182), (181, 180, 199, 200), (176, 195, 197, 178), (178, 197, 199, 180), (174, 193, 195, 176), (172, 175, 194, 188), (174, 173, 192, 193), (232, 235, 219, 216), (231, 234, 218, 215), (234, 233, 217, 218), (227, 232, 216, 211), (228, 231, 215, 212), (235, 230, 214, 219), (230, 229, 213, 214), (221, 228, 212, 205), (224, 227, 211, 208), (233, 226, 210, 217), (226, 225, 209, 210), (222, 224, 208, 206), (229, 220, 204, 213), (225, 223, 207, 209), (222, 206, 207, 223), (220, 221, 205, 204), (64, 65, 221, 220), (68, 222, 223, 69), (73, 69, 223, 225), (80, 64, 220, 229), (68, 72, 224, 222), (77, 73, 225, 226), (89, 77, 226, 233), (72, 76, 227, 224), (65, 81, 228, 221), (84, 80, 229, 230), (92, 84, 230, 235), (81, 85, 231, 228), (76, 88, 232, 227), (93, 89, 233, 234), (85, 93, 234, 231), (88, 92, 235, 232), (97, 237, 252, 133), (132, 133, 252, 253), (268, 249, 251, 269), (124, 125, 250, 251), (267, 247, 249, 268), (117, 246, 248, 121), (121, 248, 250, 125), (99, 236, 246, 117), (258, 237, 247, 267), (264, 243, 245, 266), (113, 112, 244, 245), (104, 240, 242, 108), (108, 242, 244, 112), (96, 238, 240, 104), (262, 241, 243, 264), (99, 98, 239, 236), (260, 239, 241, 262), (259, 238, 253, 271), (100, 259, 271, 134), (102, 260, 262, 107), (107, 262, 264, 111), (111, 264, 266, 115), (101, 258, 267, 118), (118, 267, 268, 122), (122, 268, 269, 126), (237, 258, 270, 252), (253, 252, 270, 271), (251, 250, 257, 269), (246, 255, 256, 248), (248, 256, 257, 250), (236, 254, 255, 246), (245, 244, 265, 266), (240, 261, 263, 242), (242, 263, 265, 244), (238, 259, 261, 240), (236, 239, 260, 254)])
me_cube_004.materials.append(mat_material)
me_cube_004.use_remesh_preserve_volume = False
me_cube_004.use_remesh_preserve_attributes = False
me_cube_004.use_mirror_vertex_groups = False
me_cube_004.update()
me_cube_003 = bpy.data.meshes.new('Cube.003')
me_cube_003.from_pydata([(-1.115, -0.02945, -1.119), (-1.115, -0.02945, 0.8811), (-1.115, 0.03737, -1.119), (-1.115, 0.03737, 0.8811), (-0.07938, -0.02945, -1.119), (-0.07938, -0.02945, 0.8811), (-0.07938, 0.03737, -1.119), (-0.07938, 0.03737, 0.8811), (-0.9343, 0.03737, -1.119), (-0.9343, 0.03737, 0.8811), (-0.9343, -0.02945, -1.119), (-0.9343, -0.02945, 0.8811), (-0.6719, 0.03737, 0.8811), (-0.6719, -0.02945, -1.119), (-0.6719, 0.03737, -1.119), (-0.6719, -0.02945, 0.8811), (-0.5407, 0.03737, 0.8811), (-0.5407, -0.02945, -1.119), (-0.5407, 0.03737, -1.119), (-0.5407, -0.02945, 0.8811), (-0.2801, 0.03737, 0.8811), (-0.2801, -0.02945, -1.119), (-0.2801, 0.03737, -1.119), (-0.2801, -0.02945, 0.8811), (-1.115, -0.02945, -0.1192), (-1.115, 0.03737, -0.1192), (-0.07938, 0.03737, -0.1192), (-0.07938, -0.02945, -0.1192), (-0.9343, -0.02945, -0.1192), (-0.9343, 0.03737, -0.1192), (-0.6719, -0.02945, -0.1192), (-0.6719, 0.03737, -0.1192), (-0.5407, -0.02945, -0.1192), (-0.5407, 0.03737, -0.1192), (-0.2801, -0.02945, -0.1192), (-0.2801, 0.03737, -0.1192), (-1.115, -0.02945, 0.7676), (-1.115, 0.03737, 0.7676), (-0.07938, 0.03737, 0.7676), (-0.07938, -0.02945, 0.7676), (-0.9343, -0.02945, 0.7676), (-0.9343, 0.03737, 0.7676), (-0.6719, -0.02945, 0.7676), (-0.6719, 0.03737, 0.7676), (-0.5407, -0.02945, 0.7676), (-0.5407, 0.03737, 0.7676), (-0.2801, -0.02945, 0.7676), (-0.2801, 0.03737, 0.7676), (-0.8031, 0.03737, -1.119), (-0.8031, -0.02945, 0.8811), (-0.8031, 0.03737, 0.8811), (-0.8031, -0.02945, -1.119), (-0.8031, 0.03737, -0.1192), (-0.8031, -0.02945, -0.1192), (-0.8031, 0.03737, 0.7676), (-0.8031, -0.02945, 0.7676), (-0.4104, 0.03737, -1.119), (-0.4104, -0.02945, 0.8811), (-0.4104, 0.03737, 0.8811), (-0.4104, -0.02945, -1.119), (-0.4104, 0.03737, -0.1192), (-0.4104, -0.02945, -0.1192), (-0.4104, 0.03737, 0.7676), (-0.4104, -0.02945, 0.7676), (-0.8643, -0.02633, -0.216), (-0.8643, -0.05501, -0.216), (-0.8494, -0.02633, -0.219), (-0.8494, -0.05501, -0.219), (-0.8367, -0.02633, -0.2274), (-0.8367, -0.05501, -0.2274), (-0.8283, -0.02633, -0.2401), (-0.8283, -0.05501, -0.2401), (-0.8253, -0.02633, -0.255), (-0.8253, -0.05501, -0.255), (-0.8283, -0.02633, -0.2699), (-0.8283, -0.05501, -0.2699), (-0.8367, -0.02633, -0.2825), (-0.8367, -0.05501, -0.2825), (-0.8494, -0.02633, -0.291), (-0.8494, -0.05501, -0.291), (-0.8643, -0.02633, -0.2939), (-0.8643, -0.05501, -0.2939), (-0.8792, -0.02633, -0.291), (-0.8792, -0.05501, -0.291), (-0.8918, -0.02633, -0.2825), (-0.8918, -0.05501, -0.2825), (-0.9003, -0.02633, -0.2699), (-0.9003, -0.05501, -0.2699), (-0.9032, -0.02633, -0.255), (-0.9032, -0.05501, -0.255), (-0.9003, -0.02633, -0.2401), (-0.9003, -0.05501, -0.2401), (-0.8918, -0.02633, -0.2274), (-0.8918, -0.05501, -0.2274), (-0.8792, -0.02633, -0.219), (-0.8792, -0.05501, -0.219), (-0.8643, -0.06868, -0.1996), (-0.8431, -0.06868, -0.2039), (-0.8252, -0.06868, -0.2158), (-0.8132, -0.06868, -0.2338), (-0.809, -0.06868, -0.255), (-0.8132, -0.06868, -0.2761), (-0.8252, -0.06868, -0.2941), (-0.8431, -0.06868, -0.3061), (-0.8643, -0.06868, -0.3103), (-0.8855, -0.06868, -0.3061), (-0.9034, -0.06868, -0.2941), (-0.9154, -0.06868, -0.2761), (-0.9196, -0.06868, -0.255), (-0.9154, -0.06868, -0.2338), (-0.9034, -0.06868, -0.2158), (-0.8855, -0.06868, -0.2039), (-0.8643, -0.07562, -0.1945), (-0.8412, -0.07562, -0.1991), (-0.8215, -0.07562, -0.2122), (-0.8084, -0.07562, -0.2318), (-0.8038, -0.07562, -0.255), (-0.8084, -0.07562, -0.2781), (-0.8215, -0.07562, -0.2977), (-0.8412, -0.07562, -0.3108), (-0.8643, -0.07562, -0.3154), (-0.8874, -0.07562, -0.3108), (-0.907, -0.07562, -0.2977), (-0.9201, -0.07562, -0.2781), (-0.9247, -0.07562, -0.255), (-0.9201, -0.07562, -0.2318), (-0.907, -0.07562, -0.2122), (-0.8874, -0.07562, -0.1991), (-0.8643, -0.09305, -0.1945), (-0.8412, -0.09305, -0.1991), (-0.8215, -0.09305, -0.2122), (-0.8084, -0.09305, -0.2318), (-0.8038, -0.09305, -0.255), (-0.8084, -0.09305, -0.2781), (-0.8215, -0.09305, -0.2977), (-0.8412, -0.09305, -0.3108), (-0.8643, -0.09305, -0.3154), (-0.8874, -0.09305, -0.3108), (-0.907, -0.09305, -0.2977), (-0.9201, -0.09305, -0.2781), (-0.9247, -0.09305, -0.255), (-0.9201, -0.09305, -0.2318), (-0.907, -0.09305, -0.2122), (-0.8874, -0.09305, -0.1991), (-0.8643, -0.104, -0.2026), (-0.8443, -0.104, -0.2066), (-0.8273, -0.104, -0.218), (-0.8159, -0.104, -0.2349), (-0.8119, -0.104, -0.255), (-0.8159, -0.104, -0.275), (-0.8273, -0.104, -0.292), (-0.8443, -0.104, -0.3033), (-0.8643, -0.104, -0.3073), (-0.8843, -0.104, -0.3033), (-0.9013, -0.104, -0.292), (-0.9127, -0.104, -0.275), (-0.9166, -0.104, -0.255), (-0.9127, -0.104, -0.2349), (-0.9013, -0.104, -0.218), (-0.8843, -0.104, -0.2066), (-0.8643, -0.1166, -0.2257), (-0.8531, -0.1166, -0.2279), (-0.8436, -0.1166, -0.2342), (-0.8372, -0.1166, -0.2438), (-0.835, -0.1166, -0.255), (-0.8372, -0.1166, -0.2662), (-0.8436, -0.1166, -0.2757), (-0.8531, -0.1166, -0.2821), (-0.8643, -0.1166, -0.2843), (-0.8755, -0.1166, -0.2821), (-0.885, -0.1166, -0.2757), (-0.8914, -0.1166, -0.2662), (-0.8936, -0.1166, -0.255), (-0.8914, -0.1166, -0.2438), (-0.885, -0.1166, -0.2342), (-0.8755, -0.1166, -0.2279), (-0.8643, -0.1166, -0.255)], [], [(36, 1, 3, 37), (47, 20, 7, 38), (38, 7, 5, 39), (40, 11, 1, 36), (22, 6, 4, 21), (9, 3, 1, 11), (50, 9, 11, 49), (2, 8, 10, 0), (55, 49, 11, 40), (37, 3, 9, 41), (44, 19, 15, 42), (16, 12, 15, 19), (48, 14, 13, 51), (54, 50, 12, 43), (58, 16, 19, 57), (63, 57, 19, 44), (14, 18, 17, 13), (43, 12, 16, 45), (39, 5, 23, 46), (7, 20, 23, 5), (56, 22, 21, 59), (62, 58, 20, 47), (56, 60, 35, 22), (4, 27, 34, 21), (14, 31, 33, 18), (59, 61, 32, 17), (48, 52, 31, 14), (17, 32, 30, 13), (2, 25, 29, 8), (51, 53, 28, 10), (10, 28, 24, 0), (6, 26, 27, 4), (22, 35, 26, 6), (0, 24, 25, 2), (60, 62, 47, 35), (27, 39, 46, 34), (31, 43, 45, 33), (61, 63, 44, 32), (52, 54, 43, 31), (32, 44, 42, 30), (25, 37, 41, 29), (53, 55, 40, 28), (28, 40, 36, 24), (26, 38, 39, 27), (35, 47, 38, 26), (24, 36, 37, 25), (30, 42, 55, 53), (29, 41, 54, 52), (13, 30, 53, 51), (8, 29, 52, 48), (41, 9, 50, 54), (8, 48, 51, 10), (42, 15, 49, 55), (12, 50, 49, 15), (34, 46, 63, 61), (33, 45, 62, 60), (21, 34, 61, 59), (18, 33, 60, 56), (45, 16, 58, 62), (18, 56, 59, 17), (46, 23, 57, 63), (20, 58, 57, 23), (65, 96, 97, 67), (67, 97, 98, 69), (69, 98, 99, 71), (71, 99, 100, 73), (75, 73, 100, 101), (75, 101, 102, 77), (79, 77, 102, 103), (79, 103, 104, 81), (81, 104, 105, 83), (83, 105, 106, 85), (85, 106, 107, 87), (87, 107, 108, 89), (89, 108, 109, 91), (93, 91, 109, 110), (93, 110, 111, 95), (109, 125, 126, 110), (65, 95, 111, 96), (64, 66, 68, 70, 72, 74, 76, 78, 80, 82, 84, 86, 88, 90, 92, 94), (104, 120, 121, 105), (100, 116, 117, 101), (111, 127, 112, 96), (106, 122, 123, 107), (102, 118, 119, 103), (97, 113, 114, 98), (108, 124, 125, 109), (100, 99, 115, 116), (110, 126, 127, 111), (101, 117, 118, 102), (103, 119, 120, 104), (105, 121, 122, 106), (96, 112, 113, 97), (107, 123, 124, 108), (98, 114, 115, 99), (115, 131, 132, 116), (121, 137, 138, 122), (114, 130, 131, 115), (127, 143, 128, 112), (120, 136, 137, 121), (113, 129, 130, 114), (126, 142, 143, 127), (119, 135, 136, 120), (112, 128, 129, 113), (125, 141, 142, 126), (118, 134, 135, 119), (124, 140, 141, 125), (117, 133, 134, 118), (124, 123, 139, 140), (116, 132, 133, 117), (122, 138, 139, 123), (132, 148, 149, 133), (139, 155, 156, 140), (138, 154, 155, 139), (131, 147, 148, 132), (137, 153, 154, 138), (130, 146, 147, 131), (143, 159, 144, 128), (136, 152, 153, 137), (129, 145, 146, 130), (142, 158, 159, 143), (135, 151, 152, 136), (128, 144, 145, 129), (141, 157, 158, 142), (135, 134, 150, 151), (140, 156, 157, 141), (133, 149, 150, 134), (150, 166, 167, 151), (156, 172, 173, 157), (149, 165, 166, 150), (155, 171, 172, 156), (148, 164, 165, 149), (154, 170, 171, 155), (147, 163, 164, 148), (153, 169, 170, 154), (146, 162, 163, 147), (159, 175, 160, 144), (152, 168, 169, 153), (145, 161, 162, 146), (159, 158, 174, 175), (151, 167, 168, 152), (144, 160, 161, 145), (157, 173, 174, 158), (168, 167, 176), (175, 174, 176), (161, 160, 176), (173, 176, 174), (166, 176, 167), (173, 172, 176), (166, 165, 176), (172, 171, 176), (164, 176, 165), (171, 170, 176), (164, 163, 176), (170, 169, 176), (163, 162, 176), (175, 176, 160), (169, 168, 176), (162, 161, 176), (71, 73, 72, 70), (79, 81, 80, 78), (89, 91, 90, 88), (65, 67, 66, 64), (75, 77, 76, 74), (85, 87, 86, 84), (93, 95, 94, 92), (81, 83, 82, 80), (77, 79, 78, 76), (73, 75, 74, 72), (91, 93, 92, 90), (69, 71, 70, 68), (87, 89, 88, 86), (83, 85, 84, 82), (67, 69, 68, 66), (95, 65, 64, 94)])
me_cube_003.materials.append(mat_material)
me_cube_003.use_remesh_preserve_volume = False
me_cube_003.use_remesh_preserve_attributes = False
me_cube_003.use_mirror_vertex_groups = False
me_cube_003.update()
me_cube = bpy.data.meshes.new('Cube')
me_cube.from_pydata([(1.305e-05, -0.07186, 1.968), (1.305e-05, -0.07186, 2.116), (1.305e-05, 0.08924, 1.968), (1.305e-05, 0.08924, 2.116), (1.151, -0.07186, 1.968), (1.151, -0.07186, 2.116), (1.151, 0.08924, 1.968), (1.151, 0.08924, 2.116), (0.07607, 0.08924, 1.968), (0.07607, 0.08924, 2.116), (0.07607, -0.07186, 1.968), (0.07607, -0.07186, 2.116), (1.078, 0.08924, 2.116), (1.078, -0.07186, 1.968), (1.078, 0.08924, 1.968), (1.078, -0.07186, 2.116), (1.181, 0.08924, 2.116), (1.221, 0.08924, 1.968), (1.221, -0.07186, 1.968), (1.181, -0.07186, 2.116), (-0.06999, 0.08924, 1.968), (-0.06999, -0.07186, 1.968), (-0.02999, -0.07186, 2.116), (-0.02999, 0.08924, 2.116), (1.305e-05, -0.07186, 2.042), (1.305e-05, 0.08924, 2.042), (1.151, 0.08924, 2.042), (1.151, -0.07186, 2.042), (0.07607, -0.07186, 2.042), (0.07607, 0.08924, 2.042), (1.078, -0.07186, 2.042), (1.078, 0.08924, 2.042), (1.251, 0.08924, 2.042), (1.251, -0.07186, 2.042), (-0.09999, -0.07186, 2.042), (-0.09999, 0.08924, 2.042), (1.305e-05, 0.08924, -0.03659), (1.305e-05, -0.07186, -0.03659), (0.07607, 0.08924, -0.03659), (1.151, -0.07186, -0.03659), (1.151, 0.08924, -0.03659), (1.078, -0.07186, -0.03659), (0.07607, -0.07186, -0.03659), (1.078, 0.08924, -0.03659)], [], [(1, 3, 23, 22), (31, 12, 7, 26), (7, 5, 19, 16), (28, 11, 1, 24), (13, 14, 43, 41), (9, 3, 1, 11), (12, 9, 11, 15), (8, 10, 42, 38), (30, 15, 11, 28), (25, 3, 9, 29), (27, 5, 15, 30), (7, 12, 15, 5), (8, 14, 13, 10), (29, 9, 12, 31), (32, 16, 19, 33), (26, 7, 16, 32), (27, 4, 18, 33), (4, 6, 17, 18), (34, 22, 23, 35), (2, 0, 21, 20), (25, 2, 20, 35), (24, 1, 22, 34), (0, 24, 34, 21), (3, 25, 35, 23), (21, 34, 35, 20), (5, 27, 33, 19), (6, 26, 32, 17), (17, 32, 33, 18), (8, 29, 31, 14), (4, 27, 30, 13), (2, 25, 29, 8), (13, 30, 28, 10), (10, 28, 24, 0), (14, 31, 26, 6), (43, 40, 39, 41), (36, 38, 42, 37), (2, 8, 38, 36), (14, 6, 40, 43), (0, 2, 36, 37), (6, 4, 39, 40), (10, 0, 37, 42), (4, 13, 41, 39)])
me_cube.materials.append(mat_material)
me_cube.use_remesh_preserve_volume = False
me_cube.use_remesh_preserve_attributes = False
me_cube.use_mirror_vertex_groups = False
me_cube.update()

# ---- objects
ob_cylinder = bpy.data.objects.new('Cylinder', me_cylinder)
ob_cube_065 = bpy.data.objects.new('Cube.065', me_cube_056)
ob_cube_064 = bpy.data.objects.new('Cube.064', me_cube_055)
ob_cube_063 = bpy.data.objects.new('Cube.063', me_cube_054)
ob_cube_062 = bpy.data.objects.new('Cube.062', me_cube_052)
ob_cube_061 = bpy.data.objects.new('Cube.061', me_cube_051)
ob_cube_060 = bpy.data.objects.new('Cube.060', me_cube_050)
ob_cube_056 = bpy.data.objects.new('Cube.056', me_cube_049)
ob_cube_040 = bpy.data.objects.new('Cube.040', me_cube_014)
ob_cube_054 = bpy.data.objects.new('Cube.054', me_cube_013)
ob_cube_053 = bpy.data.objects.new('Cube.053', me_cube_011)
ob_cube_046 = bpy.data.objects.new('Cube.046', me_cube_010)
ob_cube_045 = bpy.data.objects.new('Cube.045', me_cube_009)
ob_cube_044 = bpy.data.objects.new('Cube.044', me_cube_008)
ob_cube_043 = bpy.data.objects.new('Cube.043', me_cube_007)
ob_cube_042 = bpy.data.objects.new('Cube.042', me_cube_006)
ob_cube_041 = bpy.data.objects.new('Cube.041', me_cube_005)
ob_cube_039 = bpy.data.objects.new('Cube.039', me_cube_079)
ob_cube_055 = bpy.data.objects.new('Cube.055', me_cube_078)
ob_cube_059 = bpy.data.objects.new('Cube.059', me_cube_075)
ob_cube_058 = bpy.data.objects.new('Cube.058', me_cube_074)
ob_cube_057 = bpy.data.objects.new('Cube.057', me_cube_073)
ob_cube_052 = bpy.data.objects.new('Cube.052', me_cube_068)
ob_cube_051 = bpy.data.objects.new('Cube.051', me_cube_067)
ob_cube_050 = bpy.data.objects.new('Cube.050', me_cube_066)
ob_cube_049 = bpy.data.objects.new('Cube.049', me_cube_065)
ob_cube_048 = bpy.data.objects.new('Cube.048', me_cube_064)
ob_cube_047 = bpy.data.objects.new('Cube.047', me_cube_063)
ob_cube_038 = bpy.data.objects.new('Cube.038', me_cube_053)
ob_cube_037 = bpy.data.objects.new('Cube.037', me_cube_048)
ob_cube_036 = bpy.data.objects.new('Cube.036', me_cube_047)
ob_cube_035 = bpy.data.objects.new('Cube.035', me_cube_046)
ob_cube_034 = bpy.data.objects.new('Cube.034', me_cube_045)
ob_cube_033 = bpy.data.objects.new('Cube.033', me_cube_044)
ob_cube_032 = bpy.data.objects.new('Cube.032', me_cube_043)
ob_cube_031 = bpy.data.objects.new('Cube.031', me_cube_042)
ob_cube_030 = bpy.data.objects.new('Cube.030', me_cube_041)
ob_cube_029 = bpy.data.objects.new('Cube.029', me_cube_040)
ob_cube_028 = bpy.data.objects.new('Cube.028', me_cube_039)
ob_cube_027 = bpy.data.objects.new('Cube.027', me_cube_038)
ob_cube_026 = bpy.data.objects.new('Cube.026', me_cube_037)
ob_cube_025 = bpy.data.objects.new('Cube.025', me_cube_036)
ob_cube_024 = bpy.data.objects.new('Cube.024', me_cube_035)
ob_cube_023 = bpy.data.objects.new('Cube.023', me_cube_034)
ob_cube_022 = bpy.data.objects.new('Cube.022', me_cube_033)
ob_cube_021 = bpy.data.objects.new('Cube.021', me_cube_032)
ob_cube_020 = bpy.data.objects.new('Cube.020', me_cube_031)
ob_cube_019 = bpy.data.objects.new('Cube.019', me_cube_030)
ob_cube_018 = bpy.data.objects.new('Cube.018', me_cube_029)
ob_cube_017 = bpy.data.objects.new('Cube.017', me_cube_028)
ob_cube_016 = bpy.data.objects.new('Cube.016', me_cube_027)
ob_cube_015 = bpy.data.objects.new('Cube.015', me_cube_026)
ob_cube_014 = bpy.data.objects.new('Cube.014', me_cube_025)
ob_cube_013 = bpy.data.objects.new('Cube.013', me_cube_024)
ob_cube_012 = bpy.data.objects.new('Cube.012', me_cube_023)
ob_cube_011 = bpy.data.objects.new('Cube.011', me_cube_022)
ob_cube_010 = bpy.data.objects.new('Cube.010', me_cube_021)
ob_cube_009 = bpy.data.objects.new('Cube.009', me_cube_020)
ob_cube_008 = bpy.data.objects.new('Cube.008', me_cube_019)
ob_cube_007 = bpy.data.objects.new('Cube.007', me_cube_018)
ob_cube_006 = bpy.data.objects.new('Cube.006', me_cube_017)
ob_cube_005 = bpy.data.objects.new('Cube.005', me_cube_016)
ob_cube_004 = bpy.data.objects.new('Cube.004', me_cube_015)
ob_cube_002 = bpy.data.objects.new('Cube.002', me_cube_012)
ob_cube_003 = bpy.data.objects.new('Cube.003', me_cube_004)
ob_cube_001 = bpy.data.objects.new('Cube.001', me_cube_003)
ob_cube = bpy.data.objects.new('Cube', me_cube)
ob_lamp = bpy.data.objects.new('Lamp', light_lamp)
ob_camera = bpy.data.objects.new('Camera', cam_camera)

# ---- transforms, parenting, visibility, modifiers, constraints
ob_cylinder.location = (-0.4774, 5.273, 2.458)
ob_cylinder.scale = (0.09166, 0.09166, 0.09166)
ob_cylinder.lineart.crease_threshold = 0.0
ob_cube_065.location = (0.1428, -1.58, 1.084)
ob_cube_065.lineart.crease_threshold = 0.0
ob_cube_064.location = (2.133, -1.59, -2.653)
ob_cube_064.lineart.crease_threshold = 0.0
ob_cube_063.location = (1.13, -1.605, -2.751)
ob_cube_063.scale = (1.005, 1.0, 1.0)
ob_cube_063.lineart.crease_threshold = 0.0
ob_cube_062.location = (3.119, -1.605, -2.751)
ob_cube_062.scale = (1.005, 1.0, 1.0)
ob_cube_062.lineart.crease_threshold = 0.0
ob_cube_061.location = (3.119, -1.605, -2.254)
ob_cube_061.scale = (1.005, 1.0, 1.0)
ob_cube_061.lineart.crease_threshold = 0.0
ob_cube_060.location = (1.13, -1.605, -2.254)
ob_cube_060.scale = (1.005, 1.0, 1.0)
ob_cube_060.lineart.crease_threshold = 0.0
ob_cube_056.location = (1.13, -1.605, -1.76)
ob_cube_056.scale = (1.005, 1.0, 1.0)
ob_cube_056.lineart.crease_threshold = 0.0
ob_cube_040.location = (3.119, -1.605, -1.76)
ob_cube_040.scale = (1.005, 1.0, 1.0)
ob_cube_040.lineart.crease_threshold = 0.0
ob_cube_054.location = (-0.7771, -1.605, -1.76)
ob_cube_054.scale = (1.005, 1.0, 1.0)
ob_cube_054.lineart.crease_threshold = 0.0
ob_cube_053.location = (-2.766, -1.605, -1.76)
ob_cube_053.scale = (1.005, 1.0, 1.0)
ob_cube_053.lineart.crease_threshold = 0.0
ob_cube_046.location = (-2.766, -1.605, -2.254)
ob_cube_046.scale = (1.005, 1.0, 1.0)
ob_cube_046.lineart.crease_threshold = 0.0
ob_cube_045.location = (-0.7771, -1.605, -2.254)
ob_cube_045.scale = (1.005, 1.0, 1.0)
ob_cube_045.lineart.crease_threshold = 0.0
ob_cube_044.location = (-0.7771, -1.605, -2.751)
ob_cube_044.scale = (1.005, 1.0, 1.0)
ob_cube_044.lineart.crease_threshold = 0.0
ob_cube_043.location = (-2.766, -1.605, -2.751)
ob_cube_043.scale = (1.005, 1.0, 1.0)
ob_cube_043.lineart.crease_threshold = 0.0
ob_cube_042.location = (2.123, -1.58, -1.012)
ob_cube_042.scale = (1.0, 1.0, 1.031)
ob_cube_042.lineart.crease_threshold = 0.0
ob_cube_041.location = (-1.765, -1.58, -0.8977)
ob_cube_041.scale = (1.0, 1.0, 1.5)
ob_cube_041.lineart.crease_threshold = 0.0
ob_cube_039.location = (-1.763, -1.59, -2.653)
ob_cube_039.lineart.crease_threshold = 0.0
ob_cube_055.location = (0.194, -3.156, -3.262)
ob_cube_055.lineart.crease_threshold = 0.0
ob_cube_059.location = (-1.32, -1.58, -0.5173)
ob_cube_059.lineart.crease_threshold = 0.0
ob_cube_058.location = (-1.32, -1.58, -0.02121)
ob_cube_058.lineart.crease_threshold = 0.0
ob_cube_057.location = (-1.32, -1.58, 0.4769)
ob_cube_057.lineart.crease_threshold = 0.0
ob_cube_052.location = (1.674, -1.58, 0.4769)
ob_cube_052.lineart.crease_threshold = 0.0
ob_cube_051.location = (1.674, -1.58, -0.02121)
ob_cube_051.lineart.crease_threshold = 0.0
ob_cube_050.location = (1.674, -1.58, -0.5126)
ob_cube_050.lineart.crease_threshold = 0.0
ob_cube_049.location = (-3.057, -2.748, -0.6332)
ob_cube_049.rotation_euler = (0.15, 0.006283, -0.007961)
ob_cube_049.scale = (1.333, 1.0, 1.0)
ob_cube_049.lock_rotations_4d = False
ob_cube_049.empty_display_type = 'ARROWS'
ob_cube_049.lineart.crease_threshold = 0.0
ob_cube_048.location = (0.1572, -1.58, -1.01)
ob_cube_048.scale = (0.3133, 1.0, 1.0)
ob_cube_048.lineart.crease_threshold = 0.0
ob_cube_047.location = (2.123, -1.58, -3.002)
ob_cube_047.lineart.crease_threshold = 0.0
ob_cube_038.location = (-1.759, -1.58, -3.002)
ob_cube_038.lineart.crease_threshold = 0.0
ob_cube_037.location = (-2.859, -0.6805, -3.282)
ob_cube_037.scale = (1.333, 1.0, 1.0)
ob_cube_037.lock_rotations_4d = False
ob_cube_037.empty_display_type = 'ARROWS'
ob_cube_037.lineart.crease_threshold = 0.0
ob_cube_036.location = (-1.866, -0.6805, -3.282)
ob_cube_036.scale = (1.333, 1.0, 1.0)
ob_cube_036.lock_rotations_4d = False
ob_cube_036.empty_display_type = 'ARROWS'
ob_cube_036.lineart.crease_threshold = 0.0
ob_cube_035.location = (-0.8678, -0.6805, -3.282)
ob_cube_035.scale = (1.333, 1.0, 1.0)
ob_cube_035.lock_rotations_4d = False
ob_cube_035.empty_display_type = 'ARROWS'
ob_cube_035.lineart.crease_threshold = 0.0
ob_cube_034.location = (0.1318, -0.6805, -3.282)
ob_cube_034.scale = (1.333, 1.0, 1.0)
ob_cube_034.lock_rotations_4d = False
ob_cube_034.empty_display_type = 'ARROWS'
ob_cube_034.lineart.crease_threshold = 0.0
ob_cube_033.location = (1.13, -0.6805, -3.282)
ob_cube_033.scale = (1.333, 1.0, 1.0)
ob_cube_033.lock_rotations_4d = False
ob_cube_033.empty_display_type = 'ARROWS'
ob_cube_033.lineart.crease_threshold = 0.0
ob_cube_032.location = (2.127, -0.6805, -3.282)
ob_cube_032.scale = (1.333, 1.0, 1.0)
ob_cube_032.lock_rotations_4d = False
ob_cube_032.empty_display_type = 'ARROWS'
ob_cube_032.lineart.crease_threshold = 0.0
ob_cube_031.location = (3.121, -0.6805, -3.282)
ob_cube_031.scale = (1.333, 1.0, 1.0)
ob_cube_031.lock_rotations_4d = False
ob_cube_031.empty_display_type = 'ARROWS'
ob_cube_031.lineart.crease_threshold = 0.0
ob_cube_030.location = (-2.859, -2.679, -3.379)
ob_cube_030.scale = (1.333, 1.0, 1.0)
ob_cube_030.lock_rotations_4d = False
ob_cube_030.empty_display_type = 'ARROWS'
ob_cube_030.lineart.crease_threshold = 0.0
ob_cube_029.location = (-1.866, -2.679, -3.379)
ob_cube_029.scale = (1.333, 1.0, 1.0)
ob_cube_029.lock_rotations_4d = False
ob_cube_029.empty_display_type = 'ARROWS'
ob_cube_029.lineart.crease_threshold = 0.0
ob_cube_028.location = (-0.8678, -2.679, -3.379)
ob_cube_028.scale = (1.333, 1.0, 1.0)
ob_cube_028.lock_rotations_4d = False
ob_cube_028.empty_display_type = 'ARROWS'
ob_cube_028.lineart.crease_threshold = 0.0
ob_cube_027.location = (0.1318, -3.029, -3.379)
ob_cube_027.scale = (1.333, 1.0, 1.0)
ob_cube_027.lock_rotations_4d = False
ob_cube_027.empty_display_type = 'ARROWS'
ob_cube_027.lineart.crease_threshold = 0.0
ob_cube_026.location = (1.13, -2.679, -3.379)
ob_cube_026.scale = (1.333, 1.0, 1.0)
ob_cube_026.lock_rotations_4d = False
ob_cube_026.empty_display_type = 'ARROWS'
ob_cube_026.lineart.crease_threshold = 0.0
ob_cube_025.location = (2.127, -2.679, -3.379)
ob_cube_025.scale = (1.333, 1.0, 1.0)
ob_cube_025.lock_rotations_4d = False
ob_cube_025.empty_display_type = 'ARROWS'
ob_cube_025.lineart.crease_threshold = 0.0
ob_cube_024.location = (3.121, -2.679, -3.379)
ob_cube_024.scale = (1.333, 1.0, 1.0)
ob_cube_024.lock_rotations_4d = False
ob_cube_024.empty_display_type = 'ARROWS'
ob_cube_024.lineart.crease_threshold = 0.0
ob_cube_023.location = (3.121, -2.679, -3.431)
ob_cube_023.scale = (1.333, 1.0, 1.0)
ob_cube_023.lock_rotations_4d = False
ob_cube_023.empty_display_type = 'ARROWS'
ob_cube_023.lineart.crease_threshold = 0.0
ob_cube_022.location = (2.127, -2.679, -3.431)
ob_cube_022.scale = (1.333, 1.0, 1.0)
ob_cube_022.lock_rotations_4d = False
ob_cube_022.empty_display_type = 'ARROWS'
ob_cube_022.lineart.crease_threshold = 0.0
ob_cube_021.location = (1.13, -2.679, -3.431)
ob_cube_021.scale = (1.333, 1.0, 1.0)
ob_cube_021.lock_rotations_4d = False
ob_cube_021.empty_display_type = 'ARROWS'
ob_cube_021.lineart.crease_threshold = 0.0
ob_cube_020.location = (0.1318, -3.137, -3.431)
ob_cube_020.scale = (1.333, 1.0, 1.0)
ob_cube_020.lock_rotations_4d = False
ob_cube_020.empty_display_type = 'ARROWS'
ob_cube_020.lineart.crease_threshold = 0.0
ob_cube_019.location = (-0.8678, -2.679, -3.431)
ob_cube_019.scale = (1.333, 1.0, 1.0)
ob_cube_019.lock_rotations_4d = False
ob_cube_019.empty_display_type = 'ARROWS'
ob_cube_019.lineart.crease_threshold = 0.0
ob_cube_018.location = (-1.866, -2.679, -3.431)
ob_cube_018.scale = (1.333, 1.0, 1.0)
ob_cube_018.lock_rotations_4d = False
ob_cube_018.empty_display_type = 'ARROWS'
ob_cube_018.lineart.crease_threshold = 0.0
ob_cube_017.location = (-2.859, -2.679, -3.431)
ob_cube_017.scale = (1.333, 1.0, 1.0)
ob_cube_017.lock_rotations_4d = False
ob_cube_017.empty_display_type = 'ARROWS'
ob_cube_017.lineart.crease_threshold = 0.0
ob_cube_016.location = (-2.859, -2.679, -3.335)
ob_cube_016.scale = (1.333, 1.0, 1.0)
ob_cube_016.lock_rotations_4d = False
ob_cube_016.empty_display_type = 'ARROWS'
ob_cube_016.lineart.crease_threshold = 0.0
ob_cube_015.location = (-1.866, -2.679, -3.335)
ob_cube_015.scale = (1.333, 1.0, 1.0)
ob_cube_015.lock_rotations_4d = False
ob_cube_015.empty_display_type = 'ARROWS'
ob_cube_015.lineart.crease_threshold = 0.0
ob_cube_014.location = (-0.8678, -2.679, -3.335)
ob_cube_014.scale = (1.333, 1.0, 1.0)
ob_cube_014.lock_rotations_4d = False
ob_cube_014.empty_display_type = 'ARROWS'
ob_cube_014.lineart.crease_threshold = 0.0
ob_cube_013.location = (0.1318, -2.887, -3.335)
ob_cube_013.scale = (1.333, 1.0, 1.0)
ob_cube_013.lock_rotations_4d = False
ob_cube_013.empty_display_type = 'ARROWS'
ob_cube_013.lineart.crease_threshold = 0.0
ob_cube_012.location = (1.13, -2.679, -3.335)
ob_cube_012.scale = (1.333, 1.0, 1.0)
ob_cube_012.lock_rotations_4d = False
ob_cube_012.empty_display_type = 'ARROWS'
ob_cube_012.lineart.crease_threshold = 0.0
ob_cube_011.location = (2.127, -2.679, -3.335)
ob_cube_011.scale = (1.333, 1.0, 1.0)
ob_cube_011.lock_rotations_4d = False
ob_cube_011.empty_display_type = 'ARROWS'
ob_cube_011.lineart.crease_threshold = 0.0
ob_cube_010.location = (3.121, -2.679, -3.335)
ob_cube_010.scale = (1.333, 1.0, 1.0)
ob_cube_010.lock_rotations_4d = False
ob_cube_010.empty_display_type = 'ARROWS'
ob_cube_010.lineart.crease_threshold = 0.0
ob_cube_009.location = (3.121, -2.679, -3.282)
ob_cube_009.scale = (1.333, 1.0, 1.0)
ob_cube_009.lock_rotations_4d = False
ob_cube_009.empty_display_type = 'ARROWS'
ob_cube_009.lineart.crease_threshold = 0.0
ob_cube_008.location = (2.127, -2.679, -3.282)
ob_cube_008.scale = (1.333, 1.0, 1.0)
ob_cube_008.lock_rotations_4d = False
ob_cube_008.empty_display_type = 'ARROWS'
ob_cube_008.lineart.crease_threshold = 0.0
ob_cube_007.location = (1.13, -2.679, -3.282)
ob_cube_007.scale = (1.333, 1.0, 1.0)
ob_cube_007.lock_rotations_4d = False
ob_cube_007.empty_display_type = 'ARROWS'
ob_cube_007.lineart.crease_threshold = 0.0
ob_cube_006.location = (0.1318, -2.679, -3.282)
ob_cube_006.scale = (1.333, 1.0, 1.0)
ob_cube_006.lock_rotations_4d = False
ob_cube_006.empty_display_type = 'ARROWS'
ob_cube_006.lineart.crease_threshold = 0.0
ob_cube_005.location = (-0.8678, -2.679, -3.282)
ob_cube_005.scale = (1.333, 1.0, 1.0)
ob_cube_005.lock_rotations_4d = False
ob_cube_005.empty_display_type = 'ARROWS'
ob_cube_005.lineart.crease_threshold = 0.0
ob_cube_004.location = (-1.866, -2.679, -3.282)
ob_cube_004.scale = (1.333, 1.0, 1.0)
ob_cube_004.lock_rotations_4d = False
ob_cube_004.empty_display_type = 'ARROWS'
ob_cube_004.lineart.crease_threshold = 0.0
ob_cube_002.location = (-2.859, -2.679, -3.282)
ob_cube_002.scale = (1.333, 1.0, 1.0)
ob_cube_002.lock_rotations_4d = False
ob_cube_002.empty_display_type = 'ARROWS'
ob_cube_002.lineart.crease_threshold = 0.0
ob_cube_003.location = (0.2316, -3.156, -3.248)
ob_cube_003.lock_rotations_4d = False
ob_cube_003.empty_display_type = 'ARROWS'
ob_cube_003.lineart.crease_threshold = 0.0
ob_cube_001.location = (0.7672, -1.606, -2.131)
ob_cube_001.scale = (0.9652, 1.0, 1.0)
ob_cube_001.lock_rotations_4d = False
ob_cube_001.empty_display_type = 'ARROWS'
ob_cube_001.lineart.crease_threshold = 0.0
ob_cube.location = (-0.3842, -1.607, -3.218)
ob_cube.lock_rotations_4d = False
ob_cube.empty_display_type = 'ARROWS'
ob_cube.lineart.crease_threshold = 0.0
ob_lamp.location = (4.076, 1.005, 5.904)
ob_lamp.rotation_euler = (0.6503, 0.05522, 1.866)
ob_lamp.lock_rotations_4d = False
ob_lamp.empty_display_type = 'ARROWS'
ob_lamp.color = (0.0, 0.0, 0.0, 0.0)
ob_lamp.lineart.crease_threshold = 0.0
ob_camera.location = (7.481, -6.508, 5.344)
ob_camera.rotation_euler = (1.109, 0.0, 0.8149)
ob_camera.lock_rotations_4d = False
ob_camera.empty_display_type = 'ARROWS'
ob_camera.color = (0.0, 0.0, 0.0, 0.0)
ob_camera.display_type = 'WIRE'
ob_camera.lineart.crease_threshold = 0.0

# ---- collection membership
col_collection_1.objects.link(ob_cylinder)
col_collection_1.objects.link(ob_cube_065)
col_collection_1.objects.link(ob_cube_064)
col_collection_1.objects.link(ob_cube_063)
col_collection_1.objects.link(ob_cube_062)
col_collection_1.objects.link(ob_cube_061)
col_collection_1.objects.link(ob_cube_060)
col_collection_1.objects.link(ob_cube_056)
col_collection_1.objects.link(ob_cube_040)
col_collection_1.objects.link(ob_cube_054)
col_collection_1.objects.link(ob_cube_053)
col_collection_1.objects.link(ob_cube_046)
col_collection_1.objects.link(ob_cube_045)
col_collection_1.objects.link(ob_cube_044)
col_collection_1.objects.link(ob_cube_043)
col_collection_1.objects.link(ob_cube_042)
col_collection_1.objects.link(ob_cube_041)
col_collection_1.objects.link(ob_cube_039)
col_collection_1.objects.link(ob_cube_055)
col_collection_1.objects.link(ob_cube_059)
col_collection_1.objects.link(ob_cube_058)
col_collection_1.objects.link(ob_cube_057)
col_collection_1.objects.link(ob_cube_052)
col_collection_1.objects.link(ob_cube_051)
col_collection_1.objects.link(ob_cube_050)
col_collection_1.objects.link(ob_cube_049)
col_collection_1.objects.link(ob_cube_048)
col_collection_1.objects.link(ob_cube_047)
col_collection_1.objects.link(ob_cube_038)
col_collection_1.objects.link(ob_cube_037)
col_collection_1.objects.link(ob_cube_036)
col_collection_1.objects.link(ob_cube_035)
col_collection_1.objects.link(ob_cube_034)
col_collection_1.objects.link(ob_cube_033)
col_collection_1.objects.link(ob_cube_032)
col_collection_1.objects.link(ob_cube_031)
col_collection_1.objects.link(ob_cube_030)
col_collection_1.objects.link(ob_cube_029)
col_collection_1.objects.link(ob_cube_028)
col_collection_1.objects.link(ob_cube_027)
col_collection_1.objects.link(ob_cube_026)
col_collection_1.objects.link(ob_cube_025)
col_collection_1.objects.link(ob_cube_024)
col_collection_1.objects.link(ob_cube_023)
col_collection_1.objects.link(ob_cube_022)
col_collection_1.objects.link(ob_cube_021)
col_collection_1.objects.link(ob_cube_020)
col_collection_1.objects.link(ob_cube_019)
col_collection_1.objects.link(ob_cube_018)
col_collection_1.objects.link(ob_cube_017)
col_collection_1.objects.link(ob_cube_016)
col_collection_1.objects.link(ob_cube_015)
col_collection_1.objects.link(ob_cube_014)
col_collection_1.objects.link(ob_cube_013)
col_collection_1.objects.link(ob_cube_012)
col_collection_1.objects.link(ob_cube_011)
col_collection_1.objects.link(ob_cube_010)
col_collection_1.objects.link(ob_cube_009)
col_collection_1.objects.link(ob_cube_008)
col_collection_1.objects.link(ob_cube_007)
col_collection_1.objects.link(ob_cube_006)
col_collection_1.objects.link(ob_cube_005)
col_collection_1.objects.link(ob_cube_004)
col_collection_1.objects.link(ob_cube_002)
col_collection_1.objects.link(ob_cube_003)
col_collection_1.objects.link(ob_cube_001)
col_collection_1.objects.link(ob_cube)
col_collection_1.objects.link(ob_lamp)
col_collection_1.objects.link(ob_camera)

# ---- scene / render settings (as saved in the file)
scene.camera = ob_camera
scene.frame_start = 1; scene.frame_end = 250; scene.frame_set(1)
scene.render.engine = 'BLENDER_EEVEE_NEXT'
scene.render.resolution_percentage = 50
scene.render.dither_intensity = 0.0
scene.cycles.use_denoising = False
scene.cycles.samples = 128
scene.cycles.sampling_pattern = 'TABULATED_SOBOL'
scene.cycles.use_adaptive_sampling = False
scene.cycles.use_light_tree = False
scene.cycles.blur_glossy = 0.0
scene.cycles.sample_clamp_indirect = 0.0
scene.view_settings.view_transform = 'Standard'
bpy.context.view_layer.update()
